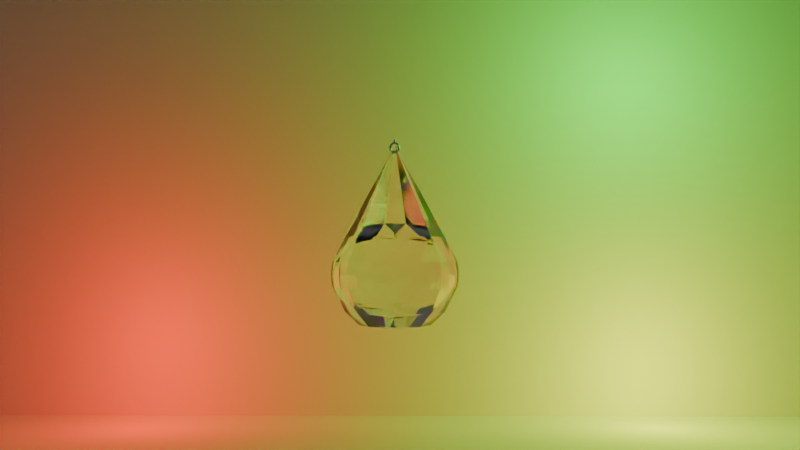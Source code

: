 # Source: lamp_pendant_model.blend  (saved by Blender 4.2.66; exported with 4.5.12 LTS)
import bpy
from mathutils import Matrix  # noqa: F401  (used for matrix-valued properties, if any)

bpy.ops.wm.read_factory_settings(use_empty=True)
scene = bpy.context.scene
scene.name = 'Scene'

# ---- collections
col_collection = bpy.data.collections.new('Collection'); scene.collection.children.link(col_collection)

# ---- materials (node trees are filled in below, after node groups)
mat_material_001 = bpy.data.materials.new('Material.001')
mat_material_002 = bpy.data.materials.new('Material.002')

# ---- material node trees
mat_material_001.use_nodes = True; mat_material_001.node_tree.nodes.clear()
_N = mat_material_001.node_tree.nodes; _L = mat_material_001.node_tree.links
n0 = _N.new('ShaderNodeOutputMaterial'); n0.name = 'Material Output'; n0.location = (597, 274)
n1 = _N.new('ShaderNodeBsdfGlass'); n1.name = 'Glass BSDF'; n1.location = (10, 300)
n1.distribution = 'GGX'
n1.inputs[0].default_value = (1.0, 0.0, 0.0001883, 1.0)
n1.inputs[1].default_value = 0.001
n1.inputs[2].default_value = 1.44
n2 = _N.new('ShaderNodeBsdfGlass'); n2.name = 'Glass BSDF.001'; n2.location = (6, 112)
n2.distribution = 'GGX'
n2.inputs[0].default_value = (0.0, 1.0, 0.0009683, 1.0)
n2.inputs[1].default_value = 0.001
n2.inputs[2].default_value = 1.44
n3 = _N.new('ShaderNodeBsdfGlass'); n3.name = 'Glass BSDF.002'; n3.location = (0, -78)
n3.distribution = 'GGX'
n3.inputs[0].default_value = (0.0, 0.0001547, 1.0, 1.0)
n3.inputs[1].default_value = 0.001
n3.inputs[2].default_value = 1.44
n4 = _N.new('ShaderNodeAddShader'); n4.name = 'Add Shader'; n4.location = (264, 278)
n5 = _N.new('ShaderNodeAddShader'); n5.name = 'Add Shader.001'; n5.location = (422, 135)
_L.new(n1.outputs[0], n4.inputs[0])
_L.new(n2.outputs[0], n4.inputs[1])
_L.new(n4.outputs[0], n5.inputs[0])
_L.new(n3.outputs[0], n5.inputs[1])
_L.new(n5.outputs[0], n0.inputs[0])
n0.is_active_output = True
mat_material_002.use_nodes = True; mat_material_002.node_tree.nodes.clear()
_N = mat_material_002.node_tree.nodes; _L = mat_material_002.node_tree.links
n0 = _N.new('ShaderNodeBsdfPrincipled'); n0.name = 'Principled BSDF'; n0.location = (10, 300)
n0.inputs[1].default_value = 1.0
n0.inputs[2].default_value = 0.1
n1 = _N.new('ShaderNodeOutputMaterial'); n1.name = 'Material Output'; n1.location = (300, 300)
_L.new(n0.outputs[0], n1.inputs[0])
n1.is_active_output = True

# ---- world
world_world = bpy.data.worlds.new('World'); scene.world = world_world
world_world.use_nodes = True; world_world.node_tree.nodes.clear()
_N = world_world.node_tree.nodes; _L = world_world.node_tree.links
n0 = _N.new('ShaderNodeOutputWorld'); n0.name = 'World Output'; n0.location = (300, 300)
n1 = _N.new('ShaderNodeBackground'); n1.name = 'Background'; n1.location = (10, 300)
n1.inputs[0].default_value = (0.05088, 0.05088, 0.05088, 1.0)
_L.new(n1.outputs[0], n0.inputs[0])
n0.is_active_output = True
world_world.color = (0.05088, 0.05088, 0.05088)
world_world.sun_shadow_jitter_overblur = 0.0

# ---- cameras
cam_camera = bpy.data.cameras.new('Camera')
cam_camera.clip_end = 100.0
cam_camera.ortho_scale = 7.314

# ---- lights
light_point = bpy.data.lights.new('Point', 'POINT')
light_point.color = (0.0, 1.0, 0.02046)
light_point.energy = 1333.0
light_point.shadow_soft_size = 3.808
light_point_001 = bpy.data.lights.new('Point.001', 'POINT')
light_point_001.color = (1.0, 0.0001841, 0.0)
light_point_001.energy = 1333.0
light_point_001.shadow_soft_size = 3.808
light_point_002 = bpy.data.lights.new('Point.002', 'POINT')
light_point_002.color = (0.9868, 1.0, 0.0)
light_point_002.energy = 1333.0
light_point_002.shadow_soft_size = 3.808

# ---- meshes
me_cylinder_001 = bpy.data.meshes.new('Cylinder.001')
me_cylinder_001.from_pydata([(0.0, 1.0, -1.0), (5.143e-09, 0.747, 0.9708), (0.7071, 0.7071, -1.0), (0.5282, 0.5282, 0.9708), (1.0, 0.0, -1.0), (0.747, -4.654e-10, 0.9708), (0.7071, -0.7071, -1.0), (0.5282, -0.5282, 0.9708), (0.0, -1.0, -1.0), (5.143e-09, -0.747, 0.9708), (-0.7071, -0.7071, -1.0), (-0.5282, -0.5282, 0.9708), (-1.0, 0.0, -1.0), (-0.747, -4.654e-10, 0.9708), (-0.7071, 0.7071, -1.0), (-0.5282, 0.5282, 0.9708), (-5.381e-10, 1.257, 0.0), (0.8888, 0.8888, 0.0), (1.257, 3.599e-10, 0.0), (0.8888, -0.8888, 0.0), (-5.381e-10, -1.257, 0.0), (-0.8888, -0.8888, 0.0), (-1.257, 3.599e-10, 0.0), (-0.8888, 0.8888, 0.0), (0.0, 1.0, 0.5), (0.7071, 0.7071, 0.5), (1.0, 0.0, 0.5), (0.7071, -0.7071, 0.5), (0.0, -1.0, 0.5), (-0.7071, -0.7071, 0.5), (-1.0, 0.0, 0.5), (-0.7071, 0.7071, 0.5), (0.8888, 0.8888, -0.5), (1.257, 3.599e-10, -0.5), (0.8888, -0.8888, -0.5), (-5.381e-10, -1.257, -0.5), (-0.8888, -0.8888, -0.5), (-1.257, 3.599e-10, -0.5), (-0.8888, 0.8888, -0.5), (-5.381e-10, 1.257, -0.5), (-0.481, 1.161, 0.0), (-1.161, 0.481, 0.0), (-0.09942, -0.003459, 2.152), (-1.161, -0.481, 1.49e-08), (-0.481, -1.161, 0.0), (0.481, -1.161, 0.0), (1.161, -0.481, 0.0), (1.161, 0.481, 1.49e-08), (0.481, 1.161, 0.0), (0.481, 1.161, -0.5), (1.161, 0.481, -0.5), (1.161, -0.481, -0.5), (0.481, -1.161, -0.5), (-0.481, -1.161, -0.5), (-0.005056, -0.003459, 2.15), (-1.161, -0.481, -0.5), (-0.005056, 0.02609, 2.159), (-0.005056, 0.04447, 2.182), (-1.161, 0.481, -0.5), (-0.005056, 0.04461, 2.211), (-0.481, 1.161, -0.5), (-0.005056, 0.02633, 2.235), (-1.18e-08, 0.7171, -1.267), (-0.005056, -0.003459, 2.244), (0.5071, 0.5071, -1.267), (-0.005056, -0.03324, 2.235), (0.7171, 0.0, -1.267), (-0.005056, -0.05153, 2.211), (0.5071, -0.5071, -1.267), (-0.005056, -0.05139, 2.182), (-1.18e-08, -0.7171, -1.267), (-0.005056, -0.03301, 2.159), (-0.5071, -0.5071, -1.267), (-0.7171, 0.0, -1.267), (0.08931, -0.003459, 2.152), (-0.5071, 0.5071, -1.267), (0.085, 0.02609, 2.161), (0.2605, 0.2605, 1.663), (1.137e-09, 0.3684, 1.663), (0.3684, -6.741e-11, 1.663), (0.04382, -0.003459, 2.244), (0.2605, -0.2605, 1.663), (1.137e-09, -0.3684, 1.663), (-0.2605, -0.2605, 1.663), (-0.3684, -6.741e-11, 1.663), (-0.2605, 0.2605, 1.663), (9.313e-10, 1.863e-09, 2.338), (-3.725e-09, 0.0, -1.361), (-6.141e-10, 1.286, -0.25), (-0.2449, 1.231, 0.005703), (-1.044, 0.6976, 0.005703), (-1.231, -0.2449, 0.005703), (-0.6976, -1.044, 0.005703), (0.2449, -1.231, 0.005703), (1.044, -0.6976, 0.005703), (1.231, 0.2449, 0.005703), (0.6976, 1.044, 0.005703), (0.9093, 0.9093, -0.25), (1.286, 3.599e-10, -0.25), (0.9093, -0.9093, -0.25), (-5.381e-10, -1.286, -0.25), (-0.9093, -0.9093, -0.25), (-1.286, 3.599e-10, -0.25), (-0.9093, 0.9093, -0.25), (0.6976, 1.044, -0.5057), (1.231, 0.2449, -0.5057), (1.044, -0.6976, -0.5057), (0.2449, -1.231, -0.5057), (-0.6976, -1.044, -0.5057), (-1.231, -0.2449, -0.5057), (-1.044, 0.6976, -0.5057), (-0.2449, 1.231, -0.5057), (-0.6976, 1.044, 0.005703), (-1.231, 0.2449, 0.005703), (-1.044, -0.6976, 0.005703), (-0.2449, -1.231, 0.005703), (0.6976, -1.044, 0.005703), (1.231, -0.2449, 0.005703), (1.044, 0.6976, 0.005703), (0.2449, 1.231, 0.005703), (0.2449, 1.231, -0.5057), (1.044, 0.6976, -0.5057), (1.231, -0.2449, -0.5057), (0.6976, -1.044, -0.5057), (-0.2449, -1.231, -0.5057), (-1.044, -0.6976, -0.5057), (-1.231, 0.2449, -0.5057), (-0.6976, 1.044, -0.5057), (0.4931, 1.191, -0.25), (1.191, 0.4931, -0.25), (1.191, -0.4931, -0.25), (0.4931, -1.191, -0.25), (-0.4931, -1.191, -0.25), (-1.191, -0.4931, -0.25), (-1.191, 0.4931, -0.25), (-0.4931, 1.191, -0.25), (-0.7151, 1.07, -0.25), (-1.263, 0.2513, -0.25), (-1.07, -0.7151, -0.25), (-0.2513, -1.263, -0.25), (0.7151, -1.07, -0.25), (1.263, -0.2513, -0.25), (1.07, 0.7151, -0.25), (0.2513, 1.263, -0.25), (0.7151, 1.07, -0.25), (1.263, 0.2513, -0.25), (1.07, -0.7151, -0.25), (0.2513, -1.263, -0.25), (-0.7151, -1.07, -0.25), (-1.263, -0.2513, -0.25), (-1.07, 0.7151, -0.25), (-0.2513, 1.263, -0.25), (-5.918e-10, 1.281, -0.1239), (0.9059, 0.9059, -0.1239), (1.281, 1.566e-10, -0.1239), (0.9059, -0.9059, -0.1239), (-1.984e-10, -1.281, -0.1239), (-0.9059, -0.9059, -0.1239), (-1.281, 5.632e-10, -0.1239), (-0.9059, 0.9059, -0.1239), (0.491, 1.185, -0.1237), (1.185, 0.491, -0.1237), (1.185, -0.491, -0.1237), (0.491, -1.185, -0.1237), (-0.491, -1.185, -0.1237), (-1.185, -0.491, -0.1237), (-1.185, 0.491, -0.1237), (-0.491, 1.185, -0.1237), (-0.7118, 1.065, -0.1209), (-1.257, 0.25, -0.1209), (-1.065, -0.7118, -0.1209), (-0.25, -1.257, -0.1209), (0.7118, -1.065, -0.1209), (1.257, -0.25, -0.1209), (1.065, 0.7118, -0.1209), (0.25, 1.257, -0.1209), (0.7118, 1.065, -0.1209), (1.257, 0.25, -0.1209), (1.065, -0.7118, -0.1209), (0.25, -1.257, -0.1209), (-0.7118, -1.065, -0.1209), (-1.257, -0.25, -0.1209), (-1.065, 0.7118, -0.1209), (-0.25, 1.257, -0.1209), (0.9051, 0.9051, -0.376), (1.28, -1.137e-10, -0.376), (0.9051, -0.9051, -0.376), (-8.777e-10, -1.28, -0.376), (-0.9051, -0.9051, -0.376), (-1.28, 8.335e-10, -0.376), (-0.9051, 0.9051, -0.376), (0.4905, 1.184, -0.3761), (1.184, 0.4905, -0.3761), (1.184, -0.4905, -0.3761), (0.4905, -1.184, -0.3761), (-0.4905, -1.184, -0.3761), (-1.184, -0.4905, -0.3761), (-1.184, 0.4905, -0.3761), (-0.4905, 1.184, -0.3761), (-5.706e-10, 1.28, -0.376), (-0.7111, 1.064, -0.3789), (-1.255, 0.2498, -0.3789), (-1.064, -0.7111, -0.3789), (-0.2498, -1.255, -0.3789), (0.7111, -1.064, -0.3789), (1.255, -0.2498, -0.3789), (1.064, 0.7111, -0.3789), (0.2498, 1.255, -0.3789), (0.7111, 1.064, -0.3789), (1.255, 0.2498, -0.3789), (1.064, -0.7111, -0.3789), (0.2498, -1.255, -0.3789), (-0.7111, -1.064, -0.3789), (-1.255, -0.2498, -0.3789), (-1.064, 0.7111, -0.3789), (-0.2498, 1.255, -0.3789), (0.03755, -0.02681, 2.249), (0.03331, -0.01712, 2.264), (0.03578, 1.675e-09, 2.272), (0.03516, -0.001345, 2.273), (0.0336, -0.015, 2.265), (-0.03621, -0.02681, 2.251), (-0.03406, 1.684e-09, 2.276), (-0.03313, -0.005275, 2.273), (-0.03347, -0.001345, 2.276), (-0.03178, -0.01712, 2.267), (0.03414, 0.01443, 2.264), (0.0384, 0.02412, 2.249), (-0.03362, 0.005079, 2.273), (-0.03699, 0.02412, 2.252), (-0.03256, 0.01443, 2.267), (0.09983, -0.003459, 2.153), (0.1007, 1.335e-09, 2.154), (0.08564, -0.02862, 2.159), (0.08313, -0.03301, 2.161), (0.05149, -0.05149, 2.205), (0.04578, -0.04578, 2.219), (0.04223, -0.03324, 2.235), (0.06305, -0.05139, 2.184), (0.04383, -0.02676, 2.237), (0.05144, 1.593e-09, 2.244), (0.04948, -0.003459, 2.245), (0.04598, -0.01809, 2.24), (-0.1001, -0.003459, 2.152), (-0.1009, 1.334e-09, 2.153), (-0.09918, -0.005113, 2.152), (-0.08323, -0.03301, 2.161), (-0.04591, -0.04591, 2.219), (-0.0515, -0.0515, 2.205), (-0.04233, -0.03324, 2.235), (-0.06314, -0.05139, 2.183), (-0.04393, -0.02675, 2.237), (-0.05167, 1.592e-09, 2.243), (-0.04969, -0.003459, 2.244), (0.0417, -0.05153, 2.212), (0.08595, 0.02609, 2.161), (0.08376, 0.02812, 2.163), (0.05024, 0.04461, 2.212), (0.06589, 0.04447, 2.184), (0.04563, 0.02406, 2.236), (0.04507, 0.02633, 2.235), (0.04703, 0.01837, 2.238), (-0.08606, 0.02609, 2.161), (-0.09821, 0.004856, 2.154), (-0.06598, 0.04447, 2.183), (-0.04573, 0.02405, 2.236), (-0.04516, 0.02633, 2.235), (-0.05034, 0.04461, 2.212), (-0.04193, -0.05153, 2.212)], [], [(24, 1, 3, 25), (25, 3, 5, 26), (26, 5, 7, 27), (27, 7, 9, 28), (28, 9, 11, 29), (29, 11, 13, 30), (11, 9, 82, 83), (30, 13, 15, 31), (31, 15, 1, 24), (4, 6, 68, 66), (183, 89, 16, 152), (182, 90, 23, 159), (181, 91, 22, 158), (180, 92, 21, 157), (179, 93, 20, 156), (178, 94, 19, 155), (177, 95, 18, 154), (176, 96, 17, 153), (24, 16, 89, 40), (31, 23, 90, 41), (30, 22, 91, 43), (29, 21, 92, 44), (28, 20, 93, 45), (27, 19, 94, 46), (26, 18, 95, 47), (25, 17, 96, 48), (49, 104, 32, 2), (50, 105, 33, 4), (51, 106, 34, 6), (52, 107, 35, 8), (53, 108, 36, 10), (55, 109, 37, 12), (58, 110, 38, 14), (60, 111, 39, 0), (175, 119, 48, 160), (174, 118, 47, 161), (173, 117, 46, 162), (172, 116, 45, 163), (171, 115, 44, 164), (170, 114, 43, 165), (169, 113, 41, 166), (168, 112, 40, 167), (40, 112, 23, 31), (31, 24, 40), (41, 113, 22, 30), (30, 31, 41), (43, 114, 21, 29), (29, 30, 43), (44, 115, 20, 28), (28, 29, 44), (45, 116, 19, 27), (27, 28, 45), (46, 117, 18, 26), (26, 27, 46), (47, 118, 17, 25), (25, 26, 47), (48, 119, 16, 24), (24, 25, 48), (2, 0, 49), (0, 39, 120, 49), (4, 2, 50), (2, 32, 121, 50), (6, 4, 51), (4, 33, 122, 51), (8, 6, 52), (6, 34, 123, 52), (10, 8, 53), (8, 35, 124, 53), (12, 10, 55), (10, 36, 125, 55), (14, 12, 58), (12, 37, 126, 58), (0, 14, 60), (14, 38, 127, 60), (75, 62, 87), (10, 12, 73, 72), (6, 8, 70, 68), (12, 14, 75, 73), (2, 4, 66, 64), (8, 10, 72, 70), (14, 0, 62, 75), (0, 2, 64, 62), (235, 81, 79, 232, 231, 233, 234, 238), (239, 216, 217, 220, 219, 218, 86, 236, 237), (220, 217, 216, 239, 242, 241, 240, 218, 219), (1, 15, 85, 78), (3, 1, 78, 77), (7, 5, 79, 81), (13, 11, 83, 84), (9, 7, 81, 82), (15, 13, 84, 85), (5, 3, 77, 79), (86, 77, 78), (86, 78, 85), (243, 244, 84, 83, 248, 250, 246, 245), (221, 251, 249, 247, 86, 222, 224, 223, 225), (223, 224, 222, 252, 253, 251, 221, 225), (86, 82, 81, 235, 254, 236), (232, 79, 77, 86, 218, 226, 227, 259, 260, 257, 258, 256, 255), (259, 227, 226, 218, 240, 261), (266, 265, 229, 230, 228, 222, 86, 85, 84, 244, 263, 262, 264, 267), (252, 222, 228, 230, 229, 265), (248, 83, 82, 86, 247, 268), (72, 73, 87), (68, 70, 87), (64, 66, 87), (73, 75, 87), (70, 72, 87), (66, 68, 87), (62, 64, 87), (200, 136, 135, 198), (190, 103, 136, 200), (159, 23, 112, 168), (201, 137, 134, 197), (189, 102, 137, 201), (158, 22, 113, 169), (202, 138, 133, 196), (188, 101, 138, 202), (157, 21, 114, 170), (203, 139, 132, 195), (187, 100, 139, 203), (156, 20, 115, 171), (204, 140, 131, 194), (186, 99, 140, 204), (155, 19, 116, 172), (205, 141, 130, 193), (185, 98, 141, 205), (154, 18, 117, 173), (206, 142, 129, 192), (184, 97, 142, 206), (153, 17, 118, 174), (207, 143, 128, 191), (199, 88, 143, 207), (152, 16, 119, 175), (208, 144, 97, 184), (191, 128, 144, 208), (160, 48, 96, 176), (209, 145, 98, 185), (192, 129, 145, 209), (161, 47, 95, 177), (210, 146, 99, 186), (193, 130, 146, 210), (162, 46, 94, 178), (211, 147, 100, 187), (194, 131, 147, 211), (163, 45, 93, 179), (212, 148, 101, 188), (195, 132, 148, 212), (164, 44, 92, 180), (213, 149, 102, 189), (196, 133, 149, 213), (165, 43, 91, 181), (214, 150, 103, 190), (197, 134, 150, 214), (166, 41, 90, 182), (215, 151, 88, 199), (198, 135, 151, 215), (167, 40, 89, 183), (135, 167, 183, 151), (134, 166, 182, 150), (133, 165, 181, 149), (132, 164, 180, 148), (131, 163, 179, 147), (130, 162, 178, 146), (129, 161, 177, 145), (128, 160, 176, 144), (88, 152, 175, 143), (97, 153, 174, 142), (98, 154, 173, 141), (99, 155, 172, 140), (100, 156, 171, 139), (101, 157, 170, 138), (102, 158, 169, 137), (103, 159, 168, 136), (136, 168, 167, 135), (137, 169, 166, 134), (138, 170, 165, 133), (139, 171, 164, 132), (140, 172, 163, 131), (141, 173, 162, 130), (142, 174, 161, 129), (143, 175, 160, 128), (144, 176, 153, 97), (145, 177, 154, 98), (146, 178, 155, 99), (147, 179, 156, 100), (148, 180, 157, 101), (149, 181, 158, 102), (150, 182, 159, 103), (151, 183, 152, 88), (60, 198, 215, 111), (111, 215, 199, 39), (58, 197, 214, 110), (110, 214, 190, 38), (55, 196, 213, 109), (109, 213, 189, 37), (53, 195, 212, 108), (108, 212, 188, 36), (52, 194, 211, 107), (107, 211, 187, 35), (51, 193, 210, 106), (106, 210, 186, 34), (50, 192, 209, 105), (105, 209, 185, 33), (49, 191, 208, 104), (104, 208, 184, 32), (39, 199, 207, 120), (120, 207, 191, 49), (32, 184, 206, 121), (121, 206, 192, 50), (33, 185, 205, 122), (122, 205, 193, 51), (34, 186, 204, 123), (123, 204, 194, 52), (35, 187, 203, 124), (124, 203, 195, 53), (36, 188, 202, 125), (125, 202, 196, 55), (37, 189, 201, 126), (126, 201, 197, 58), (38, 190, 200, 127), (127, 200, 198, 60), (244, 243, 42, 263), (245, 42, 243), (263, 42, 54, 56, 262), (262, 56, 57, 264), (264, 57, 59, 267), (59, 61, 266, 267), (266, 61, 63, 253, 252, 265), (253, 63, 65, 249, 251), (268, 247, 249, 65, 67), (268, 67, 69, 250, 248), (250, 69, 71, 246), (54, 42, 245, 246, 71), (56, 54, 74, 76), (57, 56, 76, 256, 258), (59, 57, 258, 257), (260, 61, 59, 257), (61, 260, 259, 261, 80, 63), (65, 63, 80, 242, 239, 237), (67, 65, 237, 236, 254), (235, 238, 69, 67, 254), (234, 71, 69, 238), (233, 74, 54, 71, 234), (255, 76, 74, 231, 232), (76, 255, 256), (241, 80, 261, 240), (80, 241, 242), (231, 74, 233)])
_uv = me_cylinder_001.uv_layers.new(name='UVMap')
_uv.uv.foreach_set('vector', [1.0, 0.875, 1.0, 1.0, 0.875, 1.0, 0.875, 0.875, 0.875, 0.875, 0.875, 1.0, 0.75, 1.0, 0.75, 0.875, 0.75, 0.875, 0.75, 1.0, 0.625, 1.0, 0.625, 0.875, 0.625, 0.875, 0.625, 1.0, 0.5, 1.0, 0.5, 0.875, 0.5, 0.875, 0.5, 1.0, 0.375, 1.0, 0.375, 0.875, 0.375, 0.875, 0.375, 1.0, 0.25, 1.0, 0.25, 0.875, 0.375, 1.0, 0.5, 1.0, 0.5, 1.0, 0.375, 1.0, 0.25, 0.875, 0.25, 1.0, 0.125, 1.0, 0.125, 0.875, 0.125, 0.875, 0.125, 1.0, 0.0, 1.0, 0.0, 0.875, 0.75, 0.5, 0.625, 0.5, 0.625, 0.5, 0.75, 0.5, 0.03125, 0.7188, 0.03125, 0.75, 0.0, 0.75, 0.0, 0.7188, 0.1562, 0.7188, 0.1562, 0.75, 0.125, 0.75, 0.125, 0.7188, 0.2812, 0.7188, 0.2812, 0.75, 0.25, 0.75, 0.25, 0.7188, 0.4062, 0.7188, 0.4062, 0.75, 0.375, 0.75, 0.375, 0.7188, 0.5312, 0.7188, 0.5312, 0.75, 0.5, 0.75, 0.5, 0.7188, 0.6562, 0.7188, 0.6562, 0.75, 0.625, 0.75, 0.625, 0.7188, 0.7812, 0.7188, 0.7812, 0.75, 0.75, 0.75, 0.75, 0.7188, 0.9062, 0.7188, 0.9062, 0.75, 0.875, 0.75, 0.875, 0.7188, 0.0, 0.875, 0.0, 0.75, 0.03125, 0.75, 0.0625, 0.75, 0.125, 0.875, 0.125, 0.75, 0.1562, 0.75, 0.1875, 0.75, 0.25, 0.875, 0.25, 0.75, 0.2812, 0.75, 0.3125, 0.75, 0.375, 0.875, 0.375, 0.75, 0.4062, 0.75, 0.4375, 0.75, 0.5, 0.875, 0.5, 0.75, 0.5312, 0.75, 0.5625, 0.75, 0.625, 0.875, 0.625, 0.75, 0.6562, 0.75, 0.6875, 0.75, 0.75, 0.875, 0.75, 0.75, 0.7812, 0.75, 0.8125, 0.75, 0.875, 0.875, 0.875, 0.75, 0.9062, 0.75, 0.9375, 0.75, 0.9375, 0.625, 0.9062, 0.625, 0.875, 0.625, 0.875, 0.5, 0.8125, 0.625, 0.7812, 0.625, 0.75, 0.625, 0.75, 0.5, 0.6875, 0.625, 0.6562, 0.625, 0.625, 0.625, 0.625, 0.5, 0.5625, 0.625, 0.5312, 0.625, 0.5, 0.625, 0.5, 0.5, 0.4375, 0.625, 0.4062, 0.625, 0.375, 0.625, 0.375, 0.5, 0.3125, 0.625, 0.2812, 0.625, 0.25, 0.625, 0.25, 0.5, 0.1875, 0.625, 0.1562, 0.625, 0.125, 0.625, 0.125, 0.5, 0.0625, 0.625, 0.03125, 0.625, 0.0, 0.625, 0.0, 0.5, 0.9688, 0.7188, 0.9688, 0.75, 0.9375, 0.75, 0.9375, 0.7188, 0.8438, 0.7188, 0.8438, 0.75, 0.8125, 0.75, 0.8125, 0.7188, 0.7188, 0.7188, 0.7188, 0.75, 0.6875, 0.75, 0.6875, 0.7188, 0.5938, 0.7188, 0.5938, 0.75, 0.5625, 0.75, 0.5625, 0.7188, 0.4688, 0.7188, 0.4688, 0.75, 0.4375, 0.75, 0.4375, 0.7188, 0.3438, 0.7188, 0.3438, 0.75, 0.3125, 0.75, 0.3125, 0.7188, 0.2188, 0.7188, 0.2188, 0.75, 0.1875, 0.75, 0.1875, 0.7188, 0.09375, 0.7188, 0.09375, 0.75, 0.0625, 0.75, 0.0625, 0.7188, 0.0625, 0.75, 0.09375, 0.75, 0.125, 0.75, 0.125, 0.875, 0.125, 0.875, 0.0, 0.875, 0.0625, 0.75, 0.1875, 0.75, 0.2188, 0.75, 0.25, 0.75, 0.25, 0.875, 0.25, 0.875, 0.125, 0.875, 0.1875, 0.75, 0.3125, 0.75, 0.3438, 0.75, 0.375, 0.75, 0.375, 0.875, 0.375, 0.875, 0.25, 0.875, 0.3125, 0.75, 0.4375, 0.75, 0.4688, 0.75, 0.5, 0.75, 0.5, 0.875, 0.5, 0.875, 0.375, 0.875, 0.4375, 0.75, 0.5625, 0.75, 0.5938, 0.75, 0.625, 0.75, 0.625, 0.875, 0.625, 0.875, 0.5, 0.875, 0.5625, 0.75, 0.6875, 0.75, 0.7188, 0.75, 0.75, 0.75, 0.75, 0.875, 0.75, 0.875, 0.625, 0.875, 0.6875, 0.75, 0.8125, 0.75, 0.8438, 0.75, 0.875, 0.75, 0.875, 0.875, 0.875, 0.875, 0.75, 0.875, 0.8125, 0.75, 0.9375, 0.75, 0.9688, 0.75, 1.0, 0.75, 1.0, 0.875, 1.0, 0.875, 0.875, 0.875, 0.9375, 0.75, 0.875, 0.5, 1.0, 0.5, 0.9375, 0.625, 1.0, 0.5, 1.0, 0.625, 0.9688, 0.625, 0.9375, 0.625, 0.75, 0.5, 0.875, 0.5, 0.8125, 0.625, 0.875, 0.5, 0.875, 0.625, 0.8438, 0.625, 0.8125, 0.625, 0.625, 0.5, 0.75, 0.5, 0.6875, 0.625, 0.75, 0.5, 0.75, 0.625, 0.7188, 0.625, 0.6875, 0.625, 0.5, 0.5, 0.625, 0.5, 0.5625, 0.625, 0.625, 0.5, 0.625, 0.625, 0.5938, 0.625, 0.5625, 0.625, 0.375, 0.5, 0.5, 0.5, 0.4375, 0.625, 0.5, 0.5, 0.5, 0.625, 0.4688, 0.625, 0.4375, 0.625, 0.25, 0.5, 0.375, 0.5, 0.3125, 0.625, 0.375, 0.5, 0.375, 0.625, 0.3438, 0.625, 0.3125, 0.625, 0.125, 0.5, 0.25, 0.5, 0.1875, 0.625, 0.25, 0.5, 0.25, 0.625, 0.2188, 0.625, 0.1875, 0.625, 0.0, 0.5, 0.125, 0.5, 0.0625, 0.625, 0.125, 0.5, 0.125, 0.625, 0.09375, 0.625, 0.0625, 0.625, 0.125, 0.5, 0.0, 0.5, 0.125, 0.5, 0.375, 0.5, 0.25, 0.5, 0.25, 0.5, 0.375, 0.5, 0.625, 0.5, 0.5, 0.5, 0.5, 0.5, 0.625, 0.5, 0.25, 0.5, 0.125, 0.5, 0.125, 0.5, 0.25, 0.5, 0.875, 0.5, 0.75, 0.5, 0.75, 0.5, 0.875, 0.5, 0.5, 0.5, 0.375, 0.5, 0.375, 0.5, 0.5, 0.5, 0.125, 0.5, 0.0, 0.5, 0.0, 0.5, 0.125, 0.5, 1.0, 0.5, 0.875, 0.5, 0.875, 0.5, 1.0, 0.5, 0.625, 1.0, 0.625, 1.0, 0.75, 1.0, 0.6592, 1.0, 0.6577, 1.0, 0.6443, 1.0, 0.642, 1.0, 0.629, 1.0, 0.6308, 1.0, 0.6286, 1.0, 0.6305, 1.0, 0.6313, 1.0, 0.6365, 1.0, 0.6371, 1.0, 0.625, 1.0, 0.625, 1.0, 0.628, 1.0, 0.6313, 1.0, 0.6305, 1.0, 0.6286, 1.0, 0.6308, 1.0, 0.6345, 1.0, 0.6406, 1.0, 0.6425, 1.0, 0.6371, 1.0, 0.6365, 1.0, 0.0, 1.0, 0.125, 1.0, 0.125, 1.0, 0.0, 1.0, 0.875, 1.0, 1.0, 1.0, 1.0, 1.0, 0.875, 1.0, 0.625, 1.0, 0.75, 1.0, 0.75, 1.0, 0.625, 1.0, 0.25, 1.0, 0.375, 1.0, 0.375, 1.0, 0.25, 1.0, 0.5, 1.0, 0.625, 1.0, 0.625, 1.0, 0.5, 1.0, 0.125, 1.0, 0.25, 1.0, 0.25, 1.0, 0.125, 1.0, 0.75, 1.0, 0.875, 1.0, 0.875, 1.0, 0.75, 1.0, 0.875, 1.0, 0.875, 1.0, 1.0, 1.0, 0.0, 1.0, 0.0, 1.0, 0.125, 1.0, 0.2517, 1.0, 0.25, 1.0, 0.25, 1.0, 0.375, 1.0, 0.2747, 1.0, 0.2747, 1.0, 0.2658, 1.0, 0.2525, 1.0, 0.2629, 1.0, 0.2628, 1.0, 0.266, 1.0, 0.272, 1.0, 0.25, 1.0, 0.25, 1.0, 0.2506, 1.0, 0.2525, 1.0, 0.2582, 1.0, 0.2525, 1.0, 0.2506, 1.0, 0.25, 1.0, 0.25, 1.0, 0.2517, 1.0, 0.2628, 1.0, 0.2629, 1.0, 0.2582, 1.0, 0.5, 1.0, 0.5, 1.0, 0.625, 1.0, 0.5247, 1.0, 0.52, 1.0, 0.522, 1.0, 0.75, 1.0, 0.75, 1.0, 0.875, 1.0, 0.75, 1.0, 0.75, 1.0, 0.7569, 1.0, 0.7616, 1.0, 0.7615, 1.0, 0.7626, 1.0, 0.7714, 1.0, 0.7713, 1.0, 0.7635, 1.0, 0.7625, 1.0, 0.7615, 1.0, 0.7616, 1.0, 0.7569, 1.0, 0.75, 1.0, 0.75, 1.0, 0.7588, 1.0, 0.1314, 1.0, 0.1324, 1.0, 0.1294, 1.0, 0.1311, 1.0, 0.1347, 1.0, 0.1366, 1.0, 0.125, 1.0, 0.125, 1.0, 0.25, 1.0, 0.1593, 1.0, 0.1567, 1.0, 0.1453, 1.0, 0.1323, 1.0, 0.1269, 1.0, 0.1425, 1.0, 0.1366, 1.0, 0.1347, 1.0, 0.1311, 1.0, 0.1294, 1.0, 0.1324, 1.0, 0.375, 1.0, 0.375, 1.0, 0.5, 1.0, 0.375, 1.0, 0.375, 1.0, 0.3783, 1.0, 0.375, 0.5, 0.25, 0.5, 0.375, 0.5, 0.625, 0.5, 0.5, 0.5, 0.625, 0.5, 0.875, 0.5, 0.75, 0.5, 0.875, 0.5, 0.25, 0.5, 0.125, 0.5, 0.25, 0.5, 0.5, 0.5, 0.375, 0.5, 0.5, 0.5, 0.75, 0.5, 0.625, 0.5, 0.75, 0.5, 1.0, 0.5, 0.875, 0.5, 1.0, 0.5, 0.09375, 0.6562, 0.09375, 0.6875, 0.0625, 0.6875, 0.0625, 0.6562, 0.125, 0.6562, 0.125, 0.6875, 0.09375, 0.6875, 0.09375, 0.6562, 0.125, 0.7188, 0.125, 0.75, 0.09375, 0.75, 0.09375, 0.7188, 0.2188, 0.6562, 0.2188, 0.6875, 0.1875, 0.6875, 0.1875, 0.6562, 0.25, 0.6562, 0.25, 0.6875, 0.2188, 0.6875, 0.2188, 0.6562, 0.25, 0.7188, 0.25, 0.75, 0.2188, 0.75, 0.2188, 0.7188, 0.3438, 0.6562, 0.3438, 0.6875, 0.3125, 0.6875, 0.3125, 0.6562, 0.375, 0.6562, 0.375, 0.6875, 0.3438, 0.6875, 0.3438, 0.6562, 0.375, 0.7188, 0.375, 0.75, 0.3438, 0.75, 0.3438, 0.7188, 0.4688, 0.6562, 0.4688, 0.6875, 0.4375, 0.6875, 0.4375, 0.6562, 0.5, 0.6562, 0.5, 0.6875, 0.4688, 0.6875, 0.4688, 0.6562, 0.5, 0.7188, 0.5, 0.75, 0.4688, 0.75, 0.4688, 0.7188, 0.5938, 0.6562, 0.5938, 0.6875, 0.5625, 0.6875, 0.5625, 0.6562, 0.625, 0.6562, 0.625, 0.6875, 0.5938, 0.6875, 0.5938, 0.6562, 0.625, 0.7188, 0.625, 0.75, 0.5938, 0.75, 0.5938, 0.7188, 0.7188, 0.6562, 0.7188, 0.6875, 0.6875, 0.6875, 0.6875, 0.6562, 0.75, 0.6562, 0.75, 0.6875, 0.7188, 0.6875, 0.7188, 0.6562, 0.75, 0.7188, 0.75, 0.75, 0.7188, 0.75, 0.7188, 0.7188, 0.8438, 0.6562, 0.8438, 0.6875, 0.8125, 0.6875, 0.8125, 0.6562, 0.875, 0.6562, 0.875, 0.6875, 0.8438, 0.6875, 0.8438, 0.6562, 0.875, 0.7188, 0.875, 0.75, 0.8438, 0.75, 0.8438, 0.7188, 0.9688, 0.6562, 0.9688, 0.6875, 0.9375, 0.6875, 0.9375, 0.6562, 1.0, 0.6562, 1.0, 0.6875, 0.9688, 0.6875, 0.9688, 0.6562, 1.0, 0.7188, 1.0, 0.75, 0.9688, 0.75, 0.9688, 0.7188, 0.9062, 0.6562, 0.9062, 0.6875, 0.875, 0.6875, 0.875, 0.6562, 0.9375, 0.6562, 0.9375, 0.6875, 0.9062, 0.6875, 0.9062, 0.6562, 0.9375, 0.7188, 0.9375, 0.75, 0.9062, 0.75, 0.9062, 0.7188, 0.7812, 0.6562, 0.7812, 0.6875, 0.75, 0.6875, 0.75, 0.6562, 0.8125, 0.6562, 0.8125, 0.6875, 0.7812, 0.6875, 0.7812, 0.6562, 0.8125, 0.7188, 0.8125, 0.75, 0.7812, 0.75, 0.7812, 0.7188, 0.6562, 0.6562, 0.6562, 0.6875, 0.625, 0.6875, 0.625, 0.6562, 0.6875, 0.6562, 0.6875, 0.6875, 0.6562, 0.6875, 0.6562, 0.6562, 0.6875, 0.7188, 0.6875, 0.75, 0.6562, 0.75, 0.6562, 0.7188, 0.5312, 0.6562, 0.5312, 0.6875, 0.5, 0.6875, 0.5, 0.6562, 0.5625, 0.6562, 0.5625, 0.6875, 0.5312, 0.6875, 0.5312, 0.6562, 0.5625, 0.7188, 0.5625, 0.75, 0.5312, 0.75, 0.5312, 0.7188, 0.4062, 0.6562, 0.4062, 0.6875, 0.375, 0.6875, 0.375, 0.6562, 0.4375, 0.6562, 0.4375, 0.6875, 0.4062, 0.6875, 0.4062, 0.6562, 0.4375, 0.7188, 0.4375, 0.75, 0.4062, 0.75, 0.4062, 0.7188, 0.2812, 0.6562, 0.2812, 0.6875, 0.25, 0.6875, 0.25, 0.6562, 0.3125, 0.6562, 0.3125, 0.6875, 0.2812, 0.6875, 0.2812, 0.6562, 0.3125, 0.7188, 0.3125, 0.75, 0.2812, 0.75, 0.2812, 0.7188, 0.1562, 0.6562, 0.1562, 0.6875, 0.125, 0.6875, 0.125, 0.6562, 0.1875, 0.6562, 0.1875, 0.6875, 0.1562, 0.6875, 0.1562, 0.6562, 0.1875, 0.7188, 0.1875, 0.75, 0.1562, 0.75, 0.1562, 0.7188, 0.03125, 0.6562, 0.03125, 0.6875, 0.0, 0.6875, 0.0, 0.6562, 0.0625, 0.6562, 0.0625, 0.6875, 0.03125, 0.6875, 0.03125, 0.6562, 0.0625, 0.7188, 0.0625, 0.75, 0.03125, 0.75, 0.03125, 0.7188, 0.0625, 0.6875, 0.0625, 0.7188, 0.03125, 0.7188, 0.03125, 0.6875, 0.1875, 0.6875, 0.1875, 0.7188, 0.1562, 0.7188, 0.1562, 0.6875, 0.3125, 0.6875, 0.3125, 0.7188, 0.2812, 0.7188, 0.2812, 0.6875, 0.4375, 0.6875, 0.4375, 0.7188, 0.4062, 0.7188, 0.4062, 0.6875, 0.5625, 0.6875, 0.5625, 0.7188, 0.5312, 0.7188, 0.5312, 0.6875, 0.6875, 0.6875, 0.6875, 0.7188, 0.6562, 0.7188, 0.6562, 0.6875, 0.8125, 0.6875, 0.8125, 0.7188, 0.7812, 0.7188, 0.7812, 0.6875, 0.9375, 0.6875, 0.9375, 0.7188, 0.9062, 0.7188, 0.9062, 0.6875, 1.0, 0.6875, 1.0, 0.7188, 0.9688, 0.7188, 0.9688, 0.6875, 0.875, 0.6875, 0.875, 0.7188, 0.8438, 0.7188, 0.8438, 0.6875, 0.75, 0.6875, 0.75, 0.7188, 0.7188, 0.7188, 0.7188, 0.6875, 0.625, 0.6875, 0.625, 0.7188, 0.5938, 0.7188, 0.5938, 0.6875, 0.5, 0.6875, 0.5, 0.7188, 0.4688, 0.7188, 0.4688, 0.6875, 0.375, 0.6875, 0.375, 0.7188, 0.3438, 0.7188, 0.3438, 0.6875, 0.25, 0.6875, 0.25, 0.7188, 0.2188, 0.7188, 0.2188, 0.6875, 0.125, 0.6875, 0.125, 0.7188, 0.09375, 0.7188, 0.09375, 0.6875, 0.09375, 0.6875, 0.09375, 0.7188, 0.0625, 0.7188, 0.0625, 0.6875, 0.2188, 0.6875, 0.2188, 0.7188, 0.1875, 0.7188, 0.1875, 0.6875, 0.3438, 0.6875, 0.3438, 0.7188, 0.3125, 0.7188, 0.3125, 0.6875, 0.4688, 0.6875, 0.4688, 0.7188, 0.4375, 0.7188, 0.4375, 0.6875, 0.5938, 0.6875, 0.5938, 0.7188, 0.5625, 0.7188, 0.5625, 0.6875, 0.7188, 0.6875, 0.7188, 0.7188, 0.6875, 0.7188, 0.6875, 0.6875, 0.8438, 0.6875, 0.8438, 0.7188, 0.8125, 0.7188, 0.8125, 0.6875, 0.9688, 0.6875, 0.9688, 0.7188, 0.9375, 0.7188, 0.9375, 0.6875, 0.9062, 0.6875, 0.9062, 0.7188, 0.875, 0.7188, 0.875, 0.6875, 0.7812, 0.6875, 0.7812, 0.7188, 0.75, 0.7188, 0.75, 0.6875, 0.6562, 0.6875, 0.6562, 0.7188, 0.625, 0.7188, 0.625, 0.6875, 0.5312, 0.6875, 0.5312, 0.7188, 0.5, 0.7188, 0.5, 0.6875, 0.4062, 0.6875, 0.4062, 0.7188, 0.375, 0.7188, 0.375, 0.6875, 0.2812, 0.6875, 0.2812, 0.7188, 0.25, 0.7188, 0.25, 0.6875, 0.1562, 0.6875, 0.1562, 0.7188, 0.125, 0.7188, 0.125, 0.6875, 0.03125, 0.6875, 0.03125, 0.7188, 0.0, 0.7188, 0.0, 0.6875, 0.0625, 0.625, 0.0625, 0.6562, 0.03125, 0.6562, 0.03125, 0.625, 0.03125, 0.625, 0.03125, 0.6562, 0.0, 0.6562, 0.0, 0.625, 0.1875, 0.625, 0.1875, 0.6562, 0.1562, 0.6562, 0.1562, 0.625, 0.1562, 0.625, 0.1562, 0.6562, 0.125, 0.6562, 0.125, 0.625, 0.3125, 0.625, 0.3125, 0.6562, 0.2812, 0.6562, 0.2812, 0.625, 0.2812, 0.625, 0.2812, 0.6562, 0.25, 0.6562, 0.25, 0.625, 0.4375, 0.625, 0.4375, 0.6562, 0.4062, 0.6562, 0.4062, 0.625, 0.4062, 0.625, 0.4062, 0.6562, 0.375, 0.6562, 0.375, 0.625, 0.5625, 0.625, 0.5625, 0.6562, 0.5312, 0.6562, 0.5312, 0.625, 0.5312, 0.625, 0.5312, 0.6562, 0.5, 0.6562, 0.5, 0.625, 0.6875, 0.625, 0.6875, 0.6562, 0.6562, 0.6562, 0.6562, 0.625, 0.6562, 0.625, 0.6562, 0.6562, 0.625, 0.6562, 0.625, 0.625, 0.8125, 0.625, 0.8125, 0.6562, 0.7812, 0.6562, 0.7812, 0.625, 0.7812, 0.625, 0.7812, 0.6562, 0.75, 0.6562, 0.75, 0.625, 0.9375, 0.625, 0.9375, 0.6562, 0.9062, 0.6562, 0.9062, 0.625, 0.9062, 0.625, 0.9062, 0.6562, 0.875, 0.6562, 0.875, 0.625, 1.0, 0.625, 1.0, 0.6562, 0.9688, 0.6562, 0.9688, 0.625, 0.9688, 0.625, 0.9688, 0.6562, 0.9375, 0.6562, 0.9375, 0.625, 0.875, 0.625, 0.875, 0.6562, 0.8438, 0.6562, 0.8438, 0.625, 0.8438, 0.625, 0.8438, 0.6562, 0.8125, 0.6562, 0.8125, 0.625, 0.75, 0.625, 0.75, 0.6562, 0.7188, 0.6562, 0.7188, 0.625, 0.7188, 0.625, 0.7188, 0.6562, 0.6875, 0.6562, 0.6875, 0.625, 0.625, 0.625, 0.625, 0.6562, 0.5938, 0.6562, 0.5938, 0.625, 0.5938, 0.625, 0.5938, 0.6562, 0.5625, 0.6562, 0.5625, 0.625, 0.5, 0.625, 0.5, 0.6562, 0.4688, 0.6562, 0.4688, 0.625, 0.4688, 0.625, 0.4688, 0.6562, 0.4375, 0.6562, 0.4375, 0.625, 0.375, 0.625, 0.375, 0.6562, 0.3438, 0.6562, 0.3438, 0.625, 0.3438, 0.625, 0.3438, 0.6562, 0.3125, 0.6562, 0.3125, 0.625, 0.25, 0.625, 0.25, 0.6562, 0.2188, 0.6562, 0.2188, 0.625, 0.2188, 0.625, 0.2188, 0.6562, 0.1875, 0.6562, 0.1875, 0.625, 0.125, 0.625, 0.125, 0.6562, 0.09375, 0.6562, 0.09375, 0.625, 0.09375, 0.625, 0.09375, 0.6562, 0.0625, 0.6562, 0.0625, 0.625, 0.2287, 0.6117, 0.229, 0.6, 0.2292, 0.6, 0.2292, 0.6281, 0.2292, 0.5944, 0.2292, 0.6, 0.229, 0.6, 0.2292, 0.6281, 0.2292, 0.6, 0.25, 0.6, 0.25, 0.7, 0.2313, 0.7, 0.2313, 0.7, 0.25, 0.7, 0.25, 0.8, 0.2339, 0.8, 0.2339, 0.8, 0.25, 0.8, 0.25, 0.9, 0.2354, 0.9, 0.25, 0.9, 0.25, 1.0, 0.2343, 1.0, 0.2354, 0.9, 0.2343, -1.11e-16, 0.25, -1.11e-16, 0.25, 0.1, 0.231, 0.1, 0.2303, 0.08839, 0.234, 0.007649, 0.231, 0.1, 0.25, 0.1, 0.25, 0.2, 0.2354, 0.2, 0.2345, 0.1782, 0.2381, 0.3, 0.236, 0.2693, 0.2354, 0.2, 0.25, 0.2, 0.25, 0.3, 0.2381, 0.3, 0.25, 0.3, 0.25, 0.4, 0.2346, 0.4, 0.2357, 0.3255, 0.2346, 0.4, 0.25, 0.4, 0.25, 0.5, 0.2319, 0.5, 0.25, 0.6, 0.2292, 0.6, 0.2292, 0.5944, 0.2319, 0.5, 0.25, 0.5, 0.25, 0.7, 0.25, 0.6, 0.2708, 0.6, 0.2708, 0.7, 0.25, 0.8, 0.25, 0.7, 0.2708, 0.7, 0.2708, 0.711, 0.2688, 0.8, 0.25, 0.9, 0.25, 0.8, 0.2688, 0.8, 0.2678, 0.9, 0.2696, 1.0, 0.25, 1.0, 0.25, 0.9, 0.2678, 0.9, 0.25, -1.11e-16, 0.2696, -1.11e-16, 0.2699, 0.007604, 0.2708, 0.02672, 0.2708, 0.1, 0.25, 0.1, 0.25, 0.2, 0.25, 0.1, 0.2708, 0.1, 0.2708, 0.1491, 0.2695, 0.1782, 0.2685, 0.2, 0.25, 0.3, 0.25, 0.2, 0.2685, 0.2, 0.2674, 0.2685, 0.2651, 0.3, 0.2673, 0.3261, 0.268, 0.4, 0.25, 0.4, 0.25, 0.3, 0.2651, 0.3, 0.2704, 0.5, 0.25, 0.5, 0.25, 0.4, 0.268, 0.4, 0.2708, 0.5149, 0.2708, 0.6, 0.25, 0.6, 0.25, 0.5, 0.2704, 0.5, 0.2711, 0.7, 0.2708, 0.7, 0.2708, 0.6, 0.2732, 0.6, 0.2735, 0.6117, 0.2708, 0.7, 0.2711, 0.7, 0.2708, 0.711, 0.2733, 0.1, 0.2708, 0.1, 0.2708, 0.02672, 0.2739, 0.08839, 0.2708, 0.1, 0.2733, 0.1, 0.2708, 0.1491, 0.2732, 0.6, 0.2708, 0.6, 0.2708, 0.5149])
me_cylinder_001.materials.append(mat_material_001)
me_cylinder_001.update()
me_cylinder_002 = bpy.data.meshes.new('Cylinder.002')
me_cylinder_002.from_pydata([(0.0, 0.07471, -0.08068), (-6.328e-23, 0.09831, 0.08067), (0.01458, 0.07328, -0.08068), (0.01918, 0.09642, 0.08067), (0.02859, 0.06903, -0.08068), (0.03762, 0.09083, 0.08067), (0.04151, 0.06212, -0.08068), (0.05462, 0.08174, 0.08067), (0.05283, 0.05283, -0.08068), (0.06951, 0.06951, 0.08067), (0.06212, 0.04151, -0.08068), (0.08174, 0.05462, 0.08067), (0.06903, 0.02859, -0.08068), (0.09083, 0.03762, 0.08067), (0.07328, 0.01458, -0.08068), (0.09642, 0.01918, 0.08067), (0.07471, 0.0, -0.08068), (0.09831, -1.506e-07, 0.08067), (0.07328, -0.01458, -0.08068), (0.09642, -0.01918, 0.08067), (0.06903, -0.02859, -0.08068), (0.09083, -0.03762, 0.08067), (0.06212, -0.04151, -0.08068), (0.08174, -0.05462, 0.08067), (0.05283, -0.05283, -0.08068), (0.06951, -0.06951, 0.08067), (0.04151, -0.06212, -0.08068), (0.05462, -0.08174, 0.08067), (0.02859, -0.06903, -0.08068), (0.03762, -0.09083, 0.08067), (0.01458, -0.07328, -0.08068), (0.01918, -0.09642, 0.08067), (0.0, -0.07471, -0.08068), (6.328e-23, -0.09831, 0.08067), (-0.01458, -0.07328, -0.08068), (-0.01918, -0.09642, 0.08067), (-0.02859, -0.06903, -0.08068), (-0.03762, -0.09083, 0.08067), (-0.04151, -0.06212, -0.08068), (-0.05462, -0.08174, 0.08067), (-0.05283, -0.05283, -0.08068), (-0.06951, -0.06951, 0.08067), (-0.06212, -0.04151, -0.08068), (-0.08174, -0.05462, 0.08067), (-0.06903, -0.02859, -0.08068), (-0.09083, -0.03762, 0.08067), (-0.07328, -0.01458, -0.08068), (-0.09642, -0.01918, 0.08067), (-0.07471, 0.0, -0.08068), (-0.09831, -1.506e-07, 0.08067), (-0.07328, 0.01458, -0.08068), (-0.09642, 0.01918, 0.08067), (-0.06903, 0.02859, -0.08068), (-0.09083, 0.03762, 0.08067), (-0.06212, 0.04151, -0.08068), (-0.08174, 0.05462, 0.08067), (-0.05283, 0.05283, -0.08068), (-0.06951, 0.06951, 0.08067), (-0.04151, 0.06212, -0.08068), (-0.05462, 0.08174, 0.08067), (-0.02859, 0.06903, -0.08068), (-0.03762, 0.09083, 0.08067), (-0.01458, 0.07328, -0.08068), (-0.01918, 0.09642, 0.08067), (0.3759, -0.00282, -0.4122), (0.3586, 0.05084, -0.4122), (0.313, 0.08421, -0.4122), (0.2563, 0.08447, -0.4122), (0.2103, 0.05127, -0.4122), (0.1926, -0.00282, -0.4122), (0.2103, -0.0569, -0.4122), (0.2563, -0.09011, -0.4122), (0.313, -0.08985, -0.4122), (0.3586, -0.05648, -0.4122), (0.3727, -0.00282, -0.3625), (0.3555, 0.05084, -0.3648), (0.3103, 0.08421, -0.3707), (0.2541, 0.08447, -0.3781), (0.2084, 0.05127, -0.3841), (0.1909, -0.00282, -0.3864), (0.2084, -0.0569, -0.3841), (0.2541, -0.09011, -0.3781), (0.3103, -0.08985, -0.3707), (0.3555, -0.05648, -0.3648), (0.363, -0.00282, -0.3137), (0.3462, 0.05084, -0.3182), (0.3022, 0.08421, -0.33), (0.2475, 0.08447, -0.3447), (0.203, 0.05127, -0.3566), (0.1859, -0.00282, -0.3612), (0.203, -0.0569, -0.3566), (0.2475, -0.09011, -0.3447), (0.3022, -0.08985, -0.33), (0.3462, -0.05648, -0.3182), (0.347, -0.00282, -0.2666), (0.3309, 0.05084, -0.2733), (0.2888, 0.08421, -0.2907), (0.2365, 0.08447, -0.3124), (0.1939, 0.05127, -0.33), (0.1776, -0.00282, -0.3368), (0.1939, -0.0569, -0.33), (0.2365, -0.09011, -0.3124), (0.2888, -0.08985, -0.2907), (0.3309, -0.05648, -0.2733), (0.325, -0.00282, -0.222), (0.3099, 0.05084, -0.2307), (0.2705, 0.08421, -0.2535), (0.2214, 0.08447, -0.2818), (0.1815, 0.05127, -0.3048), (0.1662, -0.00282, -0.3137), (0.1815, -0.0569, -0.3048), (0.2214, -0.09011, -0.2818), (0.2705, -0.08985, -0.2535), (0.3099, -0.05648, -0.2307), (0.2973, -0.00282, -0.1807), (0.2836, 0.05084, -0.1912), (0.2474, 0.08421, -0.219), (0.2025, 0.08447, -0.2534), (0.1659, 0.05127, -0.2815), (0.1519, -0.00282, -0.2922), (0.1659, -0.0569, -0.2815), (0.2025, -0.09011, -0.2534), (0.2474, -0.08985, -0.219), (0.2836, -0.05648, -0.1912), (0.2645, -0.00282, -0.1433), (0.2523, 0.05084, -0.1555), (0.22, 0.08421, -0.1878), (0.18, 0.08447, -0.2278), (0.1474, 0.05127, -0.2604), (0.1349, -0.00282, -0.2729), (0.1474, -0.0569, -0.2604), (0.18, -0.09011, -0.2278), (0.22, -0.08985, -0.1878), (0.2523, -0.05648, -0.1555), (0.2271, -0.002819, -0.1105), (0.2166, 0.05084, -0.1242), (0.1888, 0.08421, -0.1604), (0.1543, 0.08447, -0.2053), (0.1263, 0.05127, -0.2419), (0.1155, -0.00282, -0.2559), (0.1263, -0.0569, -0.2419), (0.1543, -0.09011, -0.2053), (0.1888, -0.08985, -0.1604), (0.2166, -0.05648, -0.1242), (0.1858, -0.002819, -0.08282), (0.1771, 0.05084, -0.09785), (0.1543, 0.08421, -0.1373), (0.126, 0.08447, -0.1864), (0.103, 0.05127, -0.2263), (0.09412, -0.00282, -0.2416), (0.103, -0.0569, -0.2263), (0.126, -0.09011, -0.1864), (0.1543, -0.08985, -0.1373), (0.1771, -0.05648, -0.09785), (0.1412, -0.002819, -0.06082), (0.1345, 0.05084, -0.07685), (0.1171, 0.08421, -0.119), (0.0954, 0.08447, -0.1713), (0.07777, 0.05127, -0.2139), (0.07101, -0.00282, -0.2302), (0.07777, -0.0569, -0.2139), (0.0954, -0.09011, -0.1713), (0.1171, -0.08985, -0.119), (0.1345, -0.05648, -0.07685), (0.09405, -0.002819, -0.04483), (0.08956, 0.05084, -0.06159), (0.07777, 0.08421, -0.1056), (0.06311, 0.08447, -0.1603), (0.05118, 0.05127, -0.2048), (0.04661, -0.00282, -0.2219), (0.05118, -0.0569, -0.2048), (0.06311, -0.09011, -0.1603), (0.07777, -0.08985, -0.1056), (0.08956, -0.05648, -0.06159), (0.04527, -0.002819, -0.03512), (0.043, 0.05084, -0.05233), (0.03705, 0.08421, -0.09752), (0.02966, 0.08447, -0.1537), (0.02365, 0.05127, -0.1993), (0.02134, -0.00282, -0.2169), (0.02365, -0.0569, -0.1993), (0.02966, -0.09011, -0.1537), (0.03705, -0.08985, -0.09752), (0.043, -0.05648, -0.05233), (-0.004371, -0.002819, -0.03187), (-0.004371, 0.05084, -0.04922), (-0.004371, 0.08421, -0.0948), (-0.004371, 0.08447, -0.1514), (-0.004371, 0.05127, -0.1975), (-0.004371, -0.00282, -0.2152), (-0.004371, -0.0569, -0.1975), (-0.004371, -0.09011, -0.1514), (-0.004371, -0.08985, -0.0948), (-0.004371, -0.05648, -0.04922), (-0.05401, -0.002819, -0.03512), (-0.05174, 0.05084, -0.05233), (-0.04579, 0.08421, -0.09752), (-0.0384, 0.08447, -0.1537), (-0.03239, 0.05127, -0.1993), (-0.03008, -0.00282, -0.2169), (-0.03239, -0.0569, -0.1993), (-0.0384, -0.09011, -0.1537), (-0.04579, -0.08985, -0.09752), (-0.05174, -0.05648, -0.05233), (-0.1028, -0.002819, -0.04483), (-0.0983, 0.05084, -0.06159), (-0.08651, 0.08421, -0.1056), (-0.07185, 0.08447, -0.1603), (-0.05992, 0.05127, -0.2048), (-0.05535, -0.00282, -0.2219), (-0.05992, -0.0569, -0.2048), (-0.07185, -0.09011, -0.1603), (-0.08651, -0.08985, -0.1056), (-0.0983, -0.05648, -0.06159), (-0.1499, -0.002819, -0.06082), (-0.1433, 0.05084, -0.07685), (-0.1258, 0.08421, -0.119), (-0.1041, 0.08447, -0.1713), (-0.08651, 0.05127, -0.2139), (-0.07975, -0.00282, -0.2302), (-0.08651, -0.0569, -0.2139), (-0.1041, -0.09011, -0.1713), (-0.1258, -0.08985, -0.119), (-0.1433, -0.05648, -0.07685), (-0.1945, -0.002819, -0.08282), (-0.1858, 0.05084, -0.09785), (-0.163, 0.08421, -0.1373), (-0.1347, 0.08447, -0.1864), (-0.1117, 0.05127, -0.2263), (-0.1029, -0.00282, -0.2416), (-0.1117, -0.0569, -0.2263), (-0.1347, -0.09011, -0.1864), (-0.163, -0.08985, -0.1373), (-0.1858, -0.05648, -0.09785), (-0.2359, -0.002819, -0.1105), (-0.2253, 0.05084, -0.1242), (-0.1976, 0.08421, -0.1604), (-0.1631, 0.08447, -0.2053), (-0.135, 0.05127, -0.2419), (-0.1243, -0.00282, -0.2559), (-0.135, -0.0569, -0.2419), (-0.1631, -0.09011, -0.2053), (-0.1976, -0.08985, -0.1604), (-0.2253, -0.05648, -0.1242), (-0.2733, -0.00282, -0.1433), (-0.261, 0.05084, -0.1555), (-0.2288, 0.08421, -0.1878), (-0.1887, 0.08447, -0.2278), (-0.1561, 0.05127, -0.2604), (-0.1437, -0.00282, -0.2729), (-0.1561, -0.0569, -0.2604), (-0.1887, -0.09011, -0.2278), (-0.2288, -0.08985, -0.1878), (-0.261, -0.05648, -0.1555), (-0.3061, -0.00282, -0.1807), (-0.2923, 0.05084, -0.1912), (-0.2561, 0.08421, -0.219), (-0.2112, 0.08447, -0.2534), (-0.1747, 0.05127, -0.2815), (-0.1606, -0.00282, -0.2922), (-0.1747, -0.0569, -0.2815), (-0.2112, -0.09011, -0.2534), (-0.2561, -0.08985, -0.219), (-0.2923, -0.05648, -0.1912), (-0.3337, -0.00282, -0.222), (-0.3187, 0.05084, -0.2307), (-0.2792, 0.08421, -0.2535), (-0.2302, 0.08447, -0.2818), (-0.1903, 0.05127, -0.3048), (-0.175, -0.00282, -0.3137), (-0.1903, -0.0569, -0.3048), (-0.2302, -0.09011, -0.2818), (-0.2792, -0.08985, -0.2535), (-0.3187, -0.05648, -0.2307), (-0.3557, -0.00282, -0.2666), (-0.3397, 0.05084, -0.2733), (-0.2976, 0.08421, -0.2907), (-0.2452, 0.08447, -0.3124), (-0.2027, 0.05127, -0.33), (-0.1864, -0.00282, -0.3368), (-0.2027, -0.0569, -0.33), (-0.2452, -0.09011, -0.3124), (-0.2976, -0.08985, -0.2907), (-0.3397, -0.05648, -0.2733), (-0.3717, -0.00282, -0.3137), (-0.3549, 0.05084, -0.3182), (-0.3109, 0.08421, -0.33), (-0.2562, 0.08447, -0.3447), (-0.2117, 0.05127, -0.3566), (-0.1946, -0.00282, -0.3612), (-0.2117, -0.0569, -0.3566), (-0.2562, -0.09011, -0.3447), (-0.3109, -0.08985, -0.33), (-0.3549, -0.05648, -0.3182), (-0.3814, -0.00282, -0.3625), (-0.3642, 0.05084, -0.3648), (-0.319, 0.08421, -0.3707), (-0.2629, 0.08447, -0.3781), (-0.2172, 0.05127, -0.3841), (-0.1997, -0.00282, -0.3864), (-0.2172, -0.0569, -0.3841), (-0.2629, -0.09011, -0.3781), (-0.319, -0.08985, -0.3707), (-0.3642, -0.05648, -0.3648), (-0.3847, -0.00282, -0.4122), (-0.3673, 0.05084, -0.4122), (-0.3217, 0.08421, -0.4122), (-0.2651, 0.08447, -0.4122), (-0.219, 0.05127, -0.4122), (-0.2014, -0.00282, -0.4122), (-0.219, -0.0569, -0.4122), (-0.2651, -0.09011, -0.4122), (-0.3217, -0.08985, -0.4122), (-0.3673, -0.05648, -0.4122), (-0.3814, -0.00282, -0.4618), (-0.3642, 0.05084, -0.4595), (-0.319, 0.08421, -0.4536), (-0.2629, 0.08447, -0.4462), (-0.2172, 0.05127, -0.4402), (-0.1997, -0.00282, -0.4379), (-0.2172, -0.0569, -0.4402), (-0.2629, -0.09011, -0.4462), (-0.319, -0.08985, -0.4536), (-0.3642, -0.05648, -0.4595), (-0.3717, -0.00282, -0.5106), (-0.3549, 0.05084, -0.5061), (-0.3109, 0.08421, -0.4943), (-0.2562, 0.08447, -0.4796), (-0.2117, 0.05127, -0.4677), (-0.1946, -0.00282, -0.4631), (-0.2117, -0.0569, -0.4677), (-0.2562, -0.09011, -0.4796), (-0.3109, -0.08985, -0.4943), (-0.3549, -0.05648, -0.5061), (-0.3557, -0.00282, -0.5577), (-0.3397, 0.05084, -0.551), (-0.2976, 0.08421, -0.5336), (-0.2452, 0.08447, -0.5119), (-0.2027, 0.05127, -0.4943), (-0.1864, -0.00282, -0.4875), (-0.2027, -0.0569, -0.4943), (-0.2452, -0.09011, -0.5119), (-0.2976, -0.08985, -0.5336), (-0.3397, -0.05648, -0.551), (-0.3337, -0.00282, -0.6023), (-0.3187, 0.05084, -0.5936), (-0.2792, 0.08421, -0.5708), (-0.2302, 0.08447, -0.5425), (-0.1903, 0.05127, -0.5195), (-0.175, -0.00282, -0.5106), (-0.1903, -0.0569, -0.5195), (-0.2302, -0.09011, -0.5425), (-0.2792, -0.08985, -0.5708), (-0.3187, -0.05648, -0.5936), (-0.3061, -0.00282, -0.6437), (-0.2923, 0.05084, -0.6331), (-0.2561, 0.08421, -0.6054), (-0.2112, 0.08447, -0.5709), (-0.1747, 0.05127, -0.5428), (-0.1606, -0.00282, -0.5321), (-0.1747, -0.0569, -0.5428), (-0.2112, -0.09011, -0.5709), (-0.2561, -0.08985, -0.6054), (-0.2923, -0.05648, -0.6331), (-0.2733, -0.00282, -0.6811), (-0.261, 0.05084, -0.6688), (-0.2288, 0.08421, -0.6366), (-0.1887, 0.08447, -0.5965), (-0.1561, 0.05127, -0.5639), (-0.1437, -0.00282, -0.5514), (-0.1561, -0.0569, -0.5639), (-0.1887, -0.09011, -0.5965), (-0.2288, -0.08985, -0.6366), (-0.261, -0.05648, -0.6688), (-0.2359, -0.00282, -0.7139), (-0.2253, 0.05084, -0.7001), (-0.1976, 0.08421, -0.6639), (-0.1631, 0.08447, -0.619), (-0.135, 0.05127, -0.5824), (-0.1243, -0.00282, -0.5684), (-0.135, -0.0569, -0.5824), (-0.1631, -0.09011, -0.619), (-0.1976, -0.08985, -0.6639), (-0.2253, -0.05648, -0.7001), (-0.1945, -0.00282, -0.7415), (-0.1858, 0.05084, -0.7265), (-0.163, 0.08421, -0.687), (-0.1347, 0.08447, -0.6379), (-0.1117, 0.05127, -0.598), (-0.1029, -0.00282, -0.5827), (-0.1117, -0.0569, -0.598), (-0.1347, -0.09011, -0.6379), (-0.163, -0.08985, -0.687), (-0.1858, -0.05648, -0.7265), (-0.1499, -0.00282, -0.7635), (-0.1433, 0.05084, -0.7475), (-0.1258, 0.08421, -0.7054), (-0.1041, 0.08447, -0.653), (-0.08651, 0.05127, -0.6105), (-0.07975, -0.00282, -0.5941), (-0.08651, -0.0569, -0.6105), (-0.1041, -0.09011, -0.653), (-0.1258, -0.08985, -0.7054), (-0.1433, -0.05648, -0.7475), (-0.1028, -0.00282, -0.7795), (-0.0983, 0.05084, -0.7627), (-0.08651, 0.08421, -0.7187), (-0.07185, 0.08447, -0.664), (-0.05992, 0.05127, -0.6195), (-0.05535, -0.00282, -0.6024), (-0.05992, -0.0569, -0.6195), (-0.07185, -0.09011, -0.664), (-0.08651, -0.08985, -0.7187), (-0.0983, -0.05648, -0.7627), (-0.05401, -0.00282, -0.7892), (-0.05174, 0.05084, -0.772), (-0.04579, 0.08421, -0.7268), (-0.0384, 0.08447, -0.6706), (-0.03239, 0.05127, -0.625), (-0.03008, -0.00282, -0.6075), (-0.03239, -0.0569, -0.625), (-0.0384, -0.09011, -0.6706), (-0.04579, -0.08985, -0.7268), (-0.05174, -0.05648, -0.772), (-0.004371, -0.00282, -0.7924), (-0.004371, 0.05084, -0.7751), (-0.004371, 0.08421, -0.7295), (-0.004371, 0.08447, -0.6729), (-0.004371, 0.05127, -0.6268), (-0.004371, -0.00282, -0.6091), (-0.004371, -0.0569, -0.6268), (-0.004371, -0.09011, -0.6729), (-0.004371, -0.08985, -0.7295), (-0.004371, -0.05648, -0.7751), (0.04527, -0.00282, -0.7892), (0.043, 0.05084, -0.772), (0.03705, 0.08421, -0.7268), (0.02966, 0.08447, -0.6706), (0.02365, 0.05127, -0.625), (0.02134, -0.00282, -0.6075), (0.02365, -0.0569, -0.625), (0.02966, -0.09011, -0.6706), (0.03705, -0.08985, -0.7268), (0.043, -0.05648, -0.772), (0.09405, -0.00282, -0.7795), (0.08956, 0.05084, -0.7627), (0.07777, 0.08421, -0.7187), (0.06311, 0.08447, -0.664), (0.05118, 0.05127, -0.6195), (0.04661, -0.00282, -0.6024), (0.05118, -0.0569, -0.6195), (0.06311, -0.09011, -0.664), (0.07777, -0.08985, -0.7187), (0.08956, -0.05648, -0.7627), (0.1412, -0.00282, -0.7635), (0.1345, 0.05084, -0.7475), (0.1171, 0.08421, -0.7054), (0.0954, 0.08447, -0.653), (0.07777, 0.05127, -0.6105), (0.07101, -0.00282, -0.5941), (0.07777, -0.0569, -0.6105), (0.0954, -0.09011, -0.653), (0.1171, -0.08985, -0.7054), (0.1345, -0.05648, -0.7475), (0.1858, -0.00282, -0.7415), (0.1771, 0.05084, -0.7265), (0.1543, 0.08421, -0.687), (0.126, 0.08447, -0.6379), (0.103, 0.05127, -0.598), (0.09412, -0.00282, -0.5827), (0.103, -0.0569, -0.598), (0.126, -0.09011, -0.6379), (0.1543, -0.08985, -0.687), (0.1771, -0.05648, -0.7265), (0.2271, -0.00282, -0.7139), (0.2166, 0.05084, -0.7001), (0.1888, 0.08421, -0.6639), (0.1543, 0.08447, -0.619), (0.1263, 0.05127, -0.5824), (0.1155, -0.00282, -0.5684), (0.1263, -0.0569, -0.5824), (0.1543, -0.09011, -0.619), (0.1888, -0.08985, -0.6639), (0.2166, -0.05648, -0.7001), (0.2645, -0.00282, -0.6811), (0.2523, 0.05084, -0.6688), (0.22, 0.08421, -0.6366), (0.18, 0.08447, -0.5965), (0.1474, 0.05127, -0.5639), (0.1349, -0.00282, -0.5514), (0.1474, -0.0569, -0.5639), (0.18, -0.09011, -0.5965), (0.22, -0.08985, -0.6366), (0.2523, -0.05648, -0.6688), (0.2973, -0.00282, -0.6437), (0.2836, 0.05084, -0.6331), (0.2474, 0.08421, -0.6054), (0.2025, 0.08447, -0.5709), (0.1659, 0.05127, -0.5428), (0.1519, -0.00282, -0.5321), (0.1659, -0.0569, -0.5428), (0.2025, -0.09011, -0.5709), (0.2474, -0.08985, -0.6054), (0.2836, -0.05648, -0.6331), (0.325, -0.00282, -0.6023), (0.3099, 0.05084, -0.5936), (0.2705, 0.08421, -0.5708), (0.2214, 0.08447, -0.5425), (0.1815, 0.05127, -0.5195), (0.1662, -0.00282, -0.5106), (0.1815, -0.0569, -0.5195), (0.2214, -0.09011, -0.5425), (0.2705, -0.08985, -0.5708), (0.3099, -0.05648, -0.5936), (0.347, -0.00282, -0.5577), (0.3309, 0.05084, -0.551), (0.2888, 0.08421, -0.5336), (0.2365, 0.08447, -0.5119), (0.1939, 0.05127, -0.4943), (0.1776, -0.00282, -0.4875), (0.1939, -0.0569, -0.4943), (0.2365, -0.09011, -0.5119), (0.2888, -0.08985, -0.5336), (0.3309, -0.05648, -0.551), (0.363, -0.00282, -0.5106), (0.3462, 0.05084, -0.5061), (0.3022, 0.08421, -0.4943), (0.2475, 0.08447, -0.4796), (0.203, 0.05127, -0.4677), (0.1859, -0.00282, -0.4631), (0.203, -0.0569, -0.4677), (0.2475, -0.09011, -0.4796), (0.3022, -0.08985, -0.4943), (0.3462, -0.05648, -0.5061), (0.3727, -0.00282, -0.4618), (0.3555, 0.05084, -0.4595), (0.3103, 0.08421, -0.4536), (0.2541, 0.08447, -0.4462), (0.2084, 0.05127, -0.4402), (0.1909, -0.00282, -0.4379), (0.2084, -0.0569, -0.4402), (0.2541, -0.09011, -0.4462), (0.3103, -0.08985, -0.4536), (0.3555, -0.05648, -0.4595)], [], [(0, 1, 3, 2), (2, 3, 5, 4), (4, 5, 7, 6), (6, 7, 9, 8), (8, 9, 11, 10), (10, 11, 13, 12), (12, 13, 15, 14), (14, 15, 17, 16), (16, 17, 19, 18), (18, 19, 21, 20), (20, 21, 23, 22), (22, 23, 25, 24), (24, 25, 27, 26), (26, 27, 29, 28), (28, 29, 31, 30), (30, 31, 33, 32), (32, 33, 35, 34), (34, 35, 37, 36), (36, 37, 39, 38), (38, 39, 41, 40), (40, 41, 43, 42), (42, 43, 45, 44), (44, 45, 47, 46), (46, 47, 49, 48), (48, 49, 51, 50), (50, 51, 53, 52), (52, 53, 55, 54), (54, 55, 57, 56), (56, 57, 59, 58), (58, 59, 61, 60), (3, 1, 63, 61, 59, 57, 55, 53, 51, 49, 47, 45, 43, 41, 39, 37, 35, 33, 31, 29, 27, 25, 23, 21, 19, 17, 15, 13, 11, 9, 7, 5), (60, 61, 63, 62), (62, 63, 1, 0), (0, 2, 4, 6, 8, 10, 12, 14, 16, 18, 20, 22, 24, 26, 28, 30, 32, 34, 36, 38, 40, 42, 44, 46, 48, 50, 52, 54, 56, 58, 60, 62), (64, 74, 75, 65), (65, 75, 76, 66), (66, 76, 77, 67), (67, 77, 78, 68), (68, 78, 79, 69), (69, 79, 80, 70), (70, 80, 81, 71), (71, 81, 82, 72), (72, 82, 83, 73), (73, 83, 74, 64), (74, 84, 85, 75), (75, 85, 86, 76), (76, 86, 87, 77), (77, 87, 88, 78), (78, 88, 89, 79), (79, 89, 90, 80), (80, 90, 91, 81), (81, 91, 92, 82), (82, 92, 93, 83), (83, 93, 84, 74), (84, 94, 95, 85), (85, 95, 96, 86), (86, 96, 97, 87), (87, 97, 98, 88), (88, 98, 99, 89), (89, 99, 100, 90), (90, 100, 101, 91), (91, 101, 102, 92), (92, 102, 103, 93), (93, 103, 94, 84), (94, 104, 105, 95), (95, 105, 106, 96), (96, 106, 107, 97), (97, 107, 108, 98), (98, 108, 109, 99), (99, 109, 110, 100), (100, 110, 111, 101), (101, 111, 112, 102), (102, 112, 113, 103), (103, 113, 104, 94), (104, 114, 115, 105), (105, 115, 116, 106), (106, 116, 117, 107), (107, 117, 118, 108), (108, 118, 119, 109), (109, 119, 120, 110), (110, 120, 121, 111), (111, 121, 122, 112), (112, 122, 123, 113), (113, 123, 114, 104), (114, 124, 125, 115), (115, 125, 126, 116), (116, 126, 127, 117), (117, 127, 128, 118), (118, 128, 129, 119), (119, 129, 130, 120), (120, 130, 131, 121), (121, 131, 132, 122), (122, 132, 133, 123), (123, 133, 124, 114), (124, 134, 135, 125), (125, 135, 136, 126), (126, 136, 137, 127), (127, 137, 138, 128), (128, 138, 139, 129), (129, 139, 140, 130), (130, 140, 141, 131), (131, 141, 142, 132), (132, 142, 143, 133), (133, 143, 134, 124), (134, 144, 145, 135), (135, 145, 146, 136), (136, 146, 147, 137), (137, 147, 148, 138), (138, 148, 149, 139), (139, 149, 150, 140), (140, 150, 151, 141), (141, 151, 152, 142), (142, 152, 153, 143), (143, 153, 144, 134), (144, 154, 155, 145), (145, 155, 156, 146), (146, 156, 157, 147), (147, 157, 158, 148), (148, 158, 159, 149), (149, 159, 160, 150), (150, 160, 161, 151), (151, 161, 162, 152), (152, 162, 163, 153), (153, 163, 154, 144), (154, 164, 165, 155), (155, 165, 166, 156), (156, 166, 167, 157), (157, 167, 168, 158), (158, 168, 169, 159), (159, 169, 170, 160), (160, 170, 171, 161), (161, 171, 172, 162), (162, 172, 173, 163), (163, 173, 164, 154), (164, 174, 175, 165), (165, 175, 176, 166), (166, 176, 177, 167), (167, 177, 178, 168), (168, 178, 179, 169), (169, 179, 180, 170), (170, 180, 181, 171), (171, 181, 182, 172), (172, 182, 183, 173), (173, 183, 174, 164), (174, 184, 185, 175), (175, 185, 186, 176), (176, 186, 187, 177), (177, 187, 188, 178), (178, 188, 189, 179), (179, 189, 190, 180), (180, 190, 191, 181), (181, 191, 192, 182), (182, 192, 193, 183), (183, 193, 184, 174), (184, 194, 195, 185), (185, 195, 196, 186), (186, 196, 197, 187), (187, 197, 198, 188), (188, 198, 199, 189), (189, 199, 200, 190), (190, 200, 201, 191), (191, 201, 202, 192), (192, 202, 203, 193), (193, 203, 194, 184), (194, 204, 205, 195), (195, 205, 206, 196), (196, 206, 207, 197), (197, 207, 208, 198), (198, 208, 209, 199), (199, 209, 210, 200), (200, 210, 211, 201), (201, 211, 212, 202), (202, 212, 213, 203), (203, 213, 204, 194), (204, 214, 215, 205), (205, 215, 216, 206), (206, 216, 217, 207), (207, 217, 218, 208), (208, 218, 219, 209), (209, 219, 220, 210), (210, 220, 221, 211), (211, 221, 222, 212), (212, 222, 223, 213), (213, 223, 214, 204), (214, 224, 225, 215), (215, 225, 226, 216), (216, 226, 227, 217), (217, 227, 228, 218), (218, 228, 229, 219), (219, 229, 230, 220), (220, 230, 231, 221), (221, 231, 232, 222), (222, 232, 233, 223), (223, 233, 224, 214), (224, 234, 235, 225), (225, 235, 236, 226), (226, 236, 237, 227), (227, 237, 238, 228), (228, 238, 239, 229), (229, 239, 240, 230), (230, 240, 241, 231), (231, 241, 242, 232), (232, 242, 243, 233), (233, 243, 234, 224), (234, 244, 245, 235), (235, 245, 246, 236), (236, 246, 247, 237), (237, 247, 248, 238), (238, 248, 249, 239), (239, 249, 250, 240), (240, 250, 251, 241), (241, 251, 252, 242), (242, 252, 253, 243), (243, 253, 244, 234), (244, 254, 255, 245), (245, 255, 256, 246), (246, 256, 257, 247), (247, 257, 258, 248), (248, 258, 259, 249), (249, 259, 260, 250), (250, 260, 261, 251), (251, 261, 262, 252), (252, 262, 263, 253), (253, 263, 254, 244), (254, 264, 265, 255), (255, 265, 266, 256), (256, 266, 267, 257), (257, 267, 268, 258), (258, 268, 269, 259), (259, 269, 270, 260), (260, 270, 271, 261), (261, 271, 272, 262), (262, 272, 273, 263), (263, 273, 264, 254), (264, 274, 275, 265), (265, 275, 276, 266), (266, 276, 277, 267), (267, 277, 278, 268), (268, 278, 279, 269), (269, 279, 280, 270), (270, 280, 281, 271), (271, 281, 282, 272), (272, 282, 283, 273), (273, 283, 274, 264), (274, 284, 285, 275), (275, 285, 286, 276), (276, 286, 287, 277), (277, 287, 288, 278), (278, 288, 289, 279), (279, 289, 290, 280), (280, 290, 291, 281), (281, 291, 292, 282), (282, 292, 293, 283), (283, 293, 284, 274), (284, 294, 295, 285), (285, 295, 296, 286), (286, 296, 297, 287), (287, 297, 298, 288), (288, 298, 299, 289), (289, 299, 300, 290), (290, 300, 301, 291), (291, 301, 302, 292), (292, 302, 303, 293), (293, 303, 294, 284), (294, 304, 305, 295), (295, 305, 306, 296), (296, 306, 307, 297), (297, 307, 308, 298), (298, 308, 309, 299), (299, 309, 310, 300), (300, 310, 311, 301), (301, 311, 312, 302), (302, 312, 313, 303), (303, 313, 304, 294), (304, 314, 315, 305), (305, 315, 316, 306), (306, 316, 317, 307), (307, 317, 318, 308), (308, 318, 319, 309), (309, 319, 320, 310), (310, 320, 321, 311), (311, 321, 322, 312), (312, 322, 323, 313), (313, 323, 314, 304), (314, 324, 325, 315), (315, 325, 326, 316), (316, 326, 327, 317), (317, 327, 328, 318), (318, 328, 329, 319), (319, 329, 330, 320), (320, 330, 331, 321), (321, 331, 332, 322), (322, 332, 333, 323), (323, 333, 324, 314), (324, 334, 335, 325), (325, 335, 336, 326), (326, 336, 337, 327), (327, 337, 338, 328), (328, 338, 339, 329), (329, 339, 340, 330), (330, 340, 341, 331), (331, 341, 342, 332), (332, 342, 343, 333), (333, 343, 334, 324), (334, 344, 345, 335), (335, 345, 346, 336), (336, 346, 347, 337), (337, 347, 348, 338), (338, 348, 349, 339), (339, 349, 350, 340), (340, 350, 351, 341), (341, 351, 352, 342), (342, 352, 353, 343), (343, 353, 344, 334), (344, 354, 355, 345), (345, 355, 356, 346), (346, 356, 357, 347), (347, 357, 358, 348), (348, 358, 359, 349), (349, 359, 360, 350), (350, 360, 361, 351), (351, 361, 362, 352), (352, 362, 363, 353), (353, 363, 354, 344), (354, 364, 365, 355), (355, 365, 366, 356), (356, 366, 367, 357), (357, 367, 368, 358), (358, 368, 369, 359), (359, 369, 370, 360), (360, 370, 371, 361), (361, 371, 372, 362), (362, 372, 373, 363), (363, 373, 364, 354), (364, 374, 375, 365), (365, 375, 376, 366), (366, 376, 377, 367), (367, 377, 378, 368), (368, 378, 379, 369), (369, 379, 380, 370), (370, 380, 381, 371), (371, 381, 382, 372), (372, 382, 383, 373), (373, 383, 374, 364), (374, 384, 385, 375), (375, 385, 386, 376), (376, 386, 387, 377), (377, 387, 388, 378), (378, 388, 389, 379), (379, 389, 390, 380), (380, 390, 391, 381), (381, 391, 392, 382), (382, 392, 393, 383), (383, 393, 384, 374), (384, 394, 395, 385), (385, 395, 396, 386), (386, 396, 397, 387), (387, 397, 398, 388), (388, 398, 399, 389), (389, 399, 400, 390), (390, 400, 401, 391), (391, 401, 402, 392), (392, 402, 403, 393), (393, 403, 394, 384), (394, 404, 405, 395), (395, 405, 406, 396), (396, 406, 407, 397), (397, 407, 408, 398), (398, 408, 409, 399), (399, 409, 410, 400), (400, 410, 411, 401), (401, 411, 412, 402), (402, 412, 413, 403), (403, 413, 404, 394), (404, 414, 415, 405), (405, 415, 416, 406), (406, 416, 417, 407), (407, 417, 418, 408), (408, 418, 419, 409), (409, 419, 420, 410), (410, 420, 421, 411), (411, 421, 422, 412), (412, 422, 423, 413), (413, 423, 414, 404), (414, 424, 425, 415), (415, 425, 426, 416), (416, 426, 427, 417), (417, 427, 428, 418), (418, 428, 429, 419), (419, 429, 430, 420), (420, 430, 431, 421), (421, 431, 432, 422), (422, 432, 433, 423), (423, 433, 424, 414), (424, 434, 435, 425), (425, 435, 436, 426), (426, 436, 437, 427), (427, 437, 438, 428), (428, 438, 439, 429), (429, 439, 440, 430), (430, 440, 441, 431), (431, 441, 442, 432), (432, 442, 443, 433), (433, 443, 434, 424), (434, 444, 445, 435), (435, 445, 446, 436), (436, 446, 447, 437), (437, 447, 448, 438), (438, 448, 449, 439), (439, 449, 450, 440), (440, 450, 451, 441), (441, 451, 452, 442), (442, 452, 453, 443), (443, 453, 444, 434), (444, 454, 455, 445), (445, 455, 456, 446), (446, 456, 457, 447), (447, 457, 458, 448), (448, 458, 459, 449), (449, 459, 460, 450), (450, 460, 461, 451), (451, 461, 462, 452), (452, 462, 463, 453), (453, 463, 454, 444), (454, 464, 465, 455), (455, 465, 466, 456), (456, 466, 467, 457), (457, 467, 468, 458), (458, 468, 469, 459), (459, 469, 470, 460), (460, 470, 471, 461), (461, 471, 472, 462), (462, 472, 473, 463), (463, 473, 464, 454), (464, 474, 475, 465), (465, 475, 476, 466), (466, 476, 477, 467), (467, 477, 478, 468), (468, 478, 479, 469), (469, 479, 480, 470), (470, 480, 481, 471), (471, 481, 482, 472), (472, 482, 483, 473), (473, 483, 474, 464), (474, 484, 485, 475), (475, 485, 486, 476), (476, 486, 487, 477), (477, 487, 488, 478), (478, 488, 489, 479), (479, 489, 490, 480), (480, 490, 491, 481), (481, 491, 492, 482), (482, 492, 493, 483), (483, 493, 484, 474), (484, 494, 495, 485), (485, 495, 496, 486), (486, 496, 497, 487), (487, 497, 498, 488), (488, 498, 499, 489), (489, 499, 500, 490), (490, 500, 501, 491), (491, 501, 502, 492), (492, 502, 503, 493), (493, 503, 494, 484), (494, 504, 505, 495), (495, 505, 506, 496), (496, 506, 507, 497), (497, 507, 508, 498), (498, 508, 509, 499), (499, 509, 510, 500), (500, 510, 511, 501), (501, 511, 512, 502), (502, 512, 513, 503), (503, 513, 504, 494), (504, 514, 515, 505), (505, 515, 516, 506), (506, 516, 517, 507), (507, 517, 518, 508), (508, 518, 519, 509), (509, 519, 520, 510), (510, 520, 521, 511), (511, 521, 522, 512), (512, 522, 523, 513), (513, 523, 514, 504), (514, 524, 525, 515), (515, 525, 526, 516), (516, 526, 527, 517), (517, 527, 528, 518), (518, 528, 529, 519), (519, 529, 530, 520), (520, 530, 531, 521), (521, 531, 532, 522), (522, 532, 533, 523), (523, 533, 524, 514), (524, 534, 535, 525), (525, 535, 536, 526), (526, 536, 537, 527), (527, 537, 538, 528), (528, 538, 539, 529), (529, 539, 540, 530), (530, 540, 541, 531), (531, 541, 542, 532), (532, 542, 543, 533), (533, 543, 534, 524), (534, 64, 65, 535), (535, 65, 66, 536), (536, 66, 67, 537), (537, 67, 68, 538), (538, 68, 69, 539), (539, 69, 70, 540), (540, 70, 71, 541), (541, 71, 72, 542), (542, 72, 73, 543), (543, 73, 64, 534)])
_uv = me_cylinder_002.uv_layers.new(name='UVMap')
_uv.uv.foreach_set('vector', [1.0, 0.5, 1.0, 1.0, 0.9688, 1.0, 0.9688, 0.5, 0.9688, 0.5, 0.9688, 1.0, 0.9375, 1.0, 0.9375, 0.5, 0.9375, 0.5, 0.9375, 1.0, 0.9062, 1.0, 0.9062, 0.5, 0.9062, 0.5, 0.9062, 1.0, 0.875, 1.0, 0.875, 0.5, 0.875, 0.5, 0.875, 1.0, 0.8438, 1.0, 0.8438, 0.5, 0.8438, 0.5, 0.8438, 1.0, 0.8125, 1.0, 0.8125, 0.5, 0.8125, 0.5, 0.8125, 1.0, 0.7812, 1.0, 0.7812, 0.5, 0.7812, 0.5, 0.7812, 1.0, 0.75, 1.0, 0.75, 0.5, 0.75, 0.5, 0.75, 1.0, 0.7188, 1.0, 0.7188, 0.5, 0.7188, 0.5, 0.7188, 1.0, 0.6875, 1.0, 0.6875, 0.5, 0.6875, 0.5, 0.6875, 1.0, 0.6562, 1.0, 0.6562, 0.5, 0.6562, 0.5, 0.6562, 1.0, 0.625, 1.0, 0.625, 0.5, 0.625, 0.5, 0.625, 1.0, 0.5938, 1.0, 0.5938, 0.5, 0.5938, 0.5, 0.5938, 1.0, 0.5625, 1.0, 0.5625, 0.5, 0.5625, 0.5, 0.5625, 1.0, 0.5312, 1.0, 0.5312, 0.5, 0.5312, 0.5, 0.5312, 1.0, 0.5, 1.0, 0.5, 0.5, 0.5, 0.5, 0.5, 1.0, 0.4688, 1.0, 0.4688, 0.5, 0.4688, 0.5, 0.4688, 1.0, 0.4375, 1.0, 0.4375, 0.5, 0.4375, 0.5, 0.4375, 1.0, 0.4062, 1.0, 0.4062, 0.5, 0.4062, 0.5, 0.4062, 1.0, 0.375, 1.0, 0.375, 0.5, 0.375, 0.5, 0.375, 1.0, 0.3438, 1.0, 0.3438, 0.5, 0.3438, 0.5, 0.3438, 1.0, 0.3125, 1.0, 0.3125, 0.5, 0.3125, 0.5, 0.3125, 1.0, 0.2812, 1.0, 0.2812, 0.5, 0.2812, 0.5, 0.2812, 1.0, 0.25, 1.0, 0.25, 0.5, 0.25, 0.5, 0.25, 1.0, 0.2188, 1.0, 0.2188, 0.5, 0.2188, 0.5, 0.2188, 1.0, 0.1875, 1.0, 0.1875, 0.5, 0.1875, 0.5, 0.1875, 1.0, 0.1562, 1.0, 0.1562, 0.5, 0.1562, 0.5, 0.1562, 1.0, 0.125, 1.0, 0.125, 0.5, 0.125, 0.5, 0.125, 1.0, 0.09375, 1.0, 0.09375, 0.5, 0.09375, 0.5, 0.09375, 1.0, 0.0625, 1.0, 0.0625, 0.5, 0.2968, 0.4854, 0.25, 0.49, 0.2032, 0.4854, 0.1582, 0.4717, 0.1167, 0.4496, 0.08029, 0.4197, 0.05045, 0.3833, 0.02827, 0.3418, 0.01461, 0.2968, 0.01, 0.25, 0.01461, 0.2032, 0.02827, 0.1582, 0.05045, 0.1167, 0.08029, 0.08029, 0.1167, 0.05045, 0.1582, 0.02827, 0.2032, 0.01461, 0.25, 0.01, 0.2968, 0.01461, 0.3418, 0.02827, 0.3833, 0.05045, 0.4197, 0.08029, 0.4496, 0.1167, 0.4717, 0.1582, 0.4854, 0.2032, 0.49, 0.25, 0.4854, 0.2968, 0.4717, 0.3418, 0.4496, 0.3833, 0.4197, 0.4197, 0.3833, 0.4496, 0.3418, 0.4717, 0.0625, 0.5, 0.0625, 1.0, 0.03125, 1.0, 0.03125, 0.5, 0.03125, 0.5, 0.03125, 1.0, 0.0, 1.0, 0.0, 0.5, 0.75, 0.49, 0.7968, 0.4854, 0.8418, 0.4717, 0.8833, 0.4496, 0.9197, 0.4197, 0.9496, 0.3833, 0.9717, 0.3418, 0.9854, 0.2968, 0.99, 0.25, 0.9854, 0.2032, 0.9717, 0.1582, 0.9496, 0.1167, 0.9197, 0.08029, 0.8833, 0.05045, 0.8418, 0.02827, 0.7968, 0.01461, 0.75, 0.01, 0.7032, 0.01461, 0.6582, 0.02827, 0.6167, 0.05045, 0.5803, 0.08029, 0.5504, 0.1167, 0.5283, 0.1582, 0.5146, 0.2032, 0.51, 0.25, 0.5146, 0.2968, 0.5283, 0.3418, 0.5504, 0.3833, 0.5803, 0.4197, 0.6167, 0.4496, 0.6582, 0.4717, 0.7032, 0.4854, 0.5, 0.6, 0.5208, 0.6, 0.5208, 0.7, 0.5, 0.7, 0.5, 0.7, 0.5208, 0.7, 0.5208, 0.8, 0.5, 0.8, 0.5, 0.8, 0.5208, 0.8, 0.5208, 0.9, 0.5, 0.9, 0.5, 0.9, 0.5208, 0.9, 0.5208, 1.0, 0.5, 1.0, 0.5, -1.11e-16, 0.5208, -1.11e-16, 0.5208, 0.1, 0.5, 0.1, 0.5, 0.1, 0.5208, 0.1, 0.5208, 0.2, 0.5, 0.2, 0.5, 0.2, 0.5208, 0.2, 0.5208, 0.3, 0.5, 0.3, 0.5, 0.3, 0.5208, 0.3, 0.5208, 0.4, 0.5, 0.4, 0.5, 0.4, 0.5208, 0.4, 0.5208, 0.5, 0.5, 0.5, 0.5, 0.5, 0.5208, 0.5, 0.5208, 0.6, 0.5, 0.6, 0.5208, 0.6, 0.5417, 0.6, 0.5417, 0.7, 0.5208, 0.7, 0.5208, 0.7, 0.5417, 0.7, 0.5417, 0.8, 0.5208, 0.8, 0.5208, 0.8, 0.5417, 0.8, 0.5417, 0.9, 0.5208, 0.9, 0.5208, 0.9, 0.5417, 0.9, 0.5417, 1.0, 0.5208, 1.0, 0.5208, -1.11e-16, 0.5417, -1.11e-16, 0.5417, 0.1, 0.5208, 0.1, 0.5208, 0.1, 0.5417, 0.1, 0.5417, 0.2, 0.5208, 0.2, 0.5208, 0.2, 0.5417, 0.2, 0.5417, 0.3, 0.5208, 0.3, 0.5208, 0.3, 0.5417, 0.3, 0.5417, 0.4, 0.5208, 0.4, 0.5208, 0.4, 0.5417, 0.4, 0.5417, 0.5, 0.5208, 0.5, 0.5208, 0.5, 0.5417, 0.5, 0.5417, 0.6, 0.5208, 0.6, 0.5417, 0.6, 0.5625, 0.6, 0.5625, 0.7, 0.5417, 0.7, 0.5417, 0.7, 0.5625, 0.7, 0.5625, 0.8, 0.5417, 0.8, 0.5417, 0.8, 0.5625, 0.8, 0.5625, 0.9, 0.5417, 0.9, 0.5417, 0.9, 0.5625, 0.9, 0.5625, 1.0, 0.5417, 1.0, 0.5417, -1.11e-16, 0.5625, -1.11e-16, 0.5625, 0.1, 0.5417, 0.1, 0.5417, 0.1, 0.5625, 0.1, 0.5625, 0.2, 0.5417, 0.2, 0.5417, 0.2, 0.5625, 0.2, 0.5625, 0.3, 0.5417, 0.3, 0.5417, 0.3, 0.5625, 0.3, 0.5625, 0.4, 0.5417, 0.4, 0.5417, 0.4, 0.5625, 0.4, 0.5625, 0.5, 0.5417, 0.5, 0.5417, 0.5, 0.5625, 0.5, 0.5625, 0.6, 0.5417, 0.6, 0.5625, 0.6, 0.5833, 0.6, 0.5833, 0.7, 0.5625, 0.7, 0.5625, 0.7, 0.5833, 0.7, 0.5833, 0.8, 0.5625, 0.8, 0.5625, 0.8, 0.5833, 0.8, 0.5833, 0.9, 0.5625, 0.9, 0.5625, 0.9, 0.5833, 0.9, 0.5833, 1.0, 0.5625, 1.0, 0.5625, -1.11e-16, 0.5833, -1.11e-16, 0.5833, 0.1, 0.5625, 0.1, 0.5625, 0.1, 0.5833, 0.1, 0.5833, 0.2, 0.5625, 0.2, 0.5625, 0.2, 0.5833, 0.2, 0.5833, 0.3, 0.5625, 0.3, 0.5625, 0.3, 0.5833, 0.3, 0.5833, 0.4, 0.5625, 0.4, 0.5625, 0.4, 0.5833, 0.4, 0.5833, 0.5, 0.5625, 0.5, 0.5625, 0.5, 0.5833, 0.5, 0.5833, 0.6, 0.5625, 0.6, 0.5833, 0.6, 0.6042, 0.6, 0.6042, 0.7, 0.5833, 0.7, 0.5833, 0.7, 0.6042, 0.7, 0.6042, 0.8, 0.5833, 0.8, 0.5833, 0.8, 0.6042, 0.8, 0.6042, 0.9, 0.5833, 0.9, 0.5833, 0.9, 0.6042, 0.9, 0.6042, 1.0, 0.5833, 1.0, 0.5833, -1.11e-16, 0.6042, -1.11e-16, 0.6042, 0.1, 0.5833, 0.1, 0.5833, 0.1, 0.6042, 0.1, 0.6042, 0.2, 0.5833, 0.2, 0.5833, 0.2, 0.6042, 0.2, 0.6042, 0.3, 0.5833, 0.3, 0.5833, 0.3, 0.6042, 0.3, 0.6042, 0.4, 0.5833, 0.4, 0.5833, 0.4, 0.6042, 0.4, 0.6042, 0.5, 0.5833, 0.5, 0.5833, 0.5, 0.6042, 0.5, 0.6042, 0.6, 0.5833, 0.6, 0.6042, 0.6, 0.625, 0.6, 0.625, 0.7, 0.6042, 0.7, 0.6042, 0.7, 0.625, 0.7, 0.625, 0.8, 0.6042, 0.8, 0.6042, 0.8, 0.625, 0.8, 0.625, 0.9, 0.6042, 0.9, 0.6042, 0.9, 0.625, 0.9, 0.625, 1.0, 0.6042, 1.0, 0.6042, -1.11e-16, 0.625, -1.11e-16, 0.625, 0.1, 0.6042, 0.1, 0.6042, 0.1, 0.625, 0.1, 0.625, 0.2, 0.6042, 0.2, 0.6042, 0.2, 0.625, 0.2, 0.625, 0.3, 0.6042, 0.3, 0.6042, 0.3, 0.625, 0.3, 0.625, 0.4, 0.6042, 0.4, 0.6042, 0.4, 0.625, 0.4, 0.625, 0.5, 0.6042, 0.5, 0.6042, 0.5, 0.625, 0.5, 0.625, 0.6, 0.6042, 0.6, 0.625, 0.6, 0.6458, 0.6, 0.6458, 0.7, 0.625, 0.7, 0.625, 0.7, 0.6458, 0.7, 0.6458, 0.8, 0.625, 0.8, 0.625, 0.8, 0.6458, 0.8, 0.6458, 0.9, 0.625, 0.9, 0.625, 0.9, 0.6458, 0.9, 0.6458, 1.0, 0.625, 1.0, 0.625, -1.11e-16, 0.6458, -1.11e-16, 0.6458, 0.1, 0.625, 0.1, 0.625, 0.1, 0.6458, 0.1, 0.6458, 0.2, 0.625, 0.2, 0.625, 0.2, 0.6458, 0.2, 0.6458, 0.3, 0.625, 0.3, 0.625, 0.3, 0.6458, 0.3, 0.6458, 0.4, 0.625, 0.4, 0.625, 0.4, 0.6458, 0.4, 0.6458, 0.5, 0.625, 0.5, 0.625, 0.5, 0.6458, 0.5, 0.6458, 0.6, 0.625, 0.6, 0.6458, 0.6, 0.6667, 0.6, 0.6667, 0.7, 0.6458, 0.7, 0.6458, 0.7, 0.6667, 0.7, 0.6667, 0.8, 0.6458, 0.8, 0.6458, 0.8, 0.6667, 0.8, 0.6667, 0.9, 0.6458, 0.9, 0.6458, 0.9, 0.6667, 0.9, 0.6667, 1.0, 0.6458, 1.0, 0.6458, -1.11e-16, 0.6667, -1.11e-16, 0.6667, 0.1, 0.6458, 0.1, 0.6458, 0.1, 0.6667, 0.1, 0.6667, 0.2, 0.6458, 0.2, 0.6458, 0.2, 0.6667, 0.2, 0.6667, 0.3, 0.6458, 0.3, 0.6458, 0.3, 0.6667, 0.3, 0.6667, 0.4, 0.6458, 0.4, 0.6458, 0.4, 0.6667, 0.4, 0.6667, 0.5, 0.6458, 0.5, 0.6458, 0.5, 0.6667, 0.5, 0.6667, 0.6, 0.6458, 0.6, 0.6667, 0.6, 0.6875, 0.6, 0.6875, 0.7, 0.6667, 0.7, 0.6667, 0.7, 0.6875, 0.7, 0.6875, 0.8, 0.6667, 0.8, 0.6667, 0.8, 0.6875, 0.8, 0.6875, 0.9, 0.6667, 0.9, 0.6667, 0.9, 0.6875, 0.9, 0.6875, 1.0, 0.6667, 1.0, 0.6667, -1.11e-16, 0.6875, -1.11e-16, 0.6875, 0.1, 0.6667, 0.1, 0.6667, 0.1, 0.6875, 0.1, 0.6875, 0.2, 0.6667, 0.2, 0.6667, 0.2, 0.6875, 0.2, 0.6875, 0.3, 0.6667, 0.3, 0.6667, 0.3, 0.6875, 0.3, 0.6875, 0.4, 0.6667, 0.4, 0.6667, 0.4, 0.6875, 0.4, 0.6875, 0.5, 0.6667, 0.5, 0.6667, 0.5, 0.6875, 0.5, 0.6875, 0.6, 0.6667, 0.6, 0.6875, 0.6, 0.7083, 0.6, 0.7083, 0.7, 0.6875, 0.7, 0.6875, 0.7, 0.7083, 0.7, 0.7083, 0.8, 0.6875, 0.8, 0.6875, 0.8, 0.7083, 0.8, 0.7083, 0.9, 0.6875, 0.9, 0.6875, 0.9, 0.7083, 0.9, 0.7083, 1.0, 0.6875, 1.0, 0.6875, -1.11e-16, 0.7083, -1.11e-16, 0.7083, 0.1, 0.6875, 0.1, 0.6875, 0.1, 0.7083, 0.1, 0.7083, 0.2, 0.6875, 0.2, 0.6875, 0.2, 0.7083, 0.2, 0.7083, 0.3, 0.6875, 0.3, 0.6875, 0.3, 0.7083, 0.3, 0.7083, 0.4, 0.6875, 0.4, 0.6875, 0.4, 0.7083, 0.4, 0.7083, 0.5, 0.6875, 0.5, 0.6875, 0.5, 0.7083, 0.5, 0.7083, 0.6, 0.6875, 0.6, 0.7083, 0.6, 0.7292, 0.6, 0.7292, 0.7, 0.7083, 0.7, 0.7083, 0.7, 0.7292, 0.7, 0.7292, 0.8, 0.7083, 0.8, 0.7083, 0.8, 0.7292, 0.8, 0.7292, 0.9, 0.7083, 0.9, 0.7083, 0.9, 0.7292, 0.9, 0.7292, 1.0, 0.7083, 1.0, 0.7083, -1.11e-16, 0.7292, -1.11e-16, 0.7292, 0.1, 0.7083, 0.1, 0.7083, 0.1, 0.7292, 0.1, 0.7292, 0.2, 0.7083, 0.2, 0.7083, 0.2, 0.7292, 0.2, 0.7292, 0.3, 0.7083, 0.3, 0.7083, 0.3, 0.7292, 0.3, 0.7292, 0.4, 0.7083, 0.4, 0.7083, 0.4, 0.7292, 0.4, 0.7292, 0.5, 0.7083, 0.5, 0.7083, 0.5, 0.7292, 0.5, 0.7292, 0.6, 0.7083, 0.6, 0.7292, 0.6, 0.75, 0.6, 0.75, 0.7, 0.7292, 0.7, 0.7292, 0.7, 0.75, 0.7, 0.75, 0.8, 0.7292, 0.8, 0.7292, 0.8, 0.75, 0.8, 0.75, 0.9, 0.7292, 0.9, 0.7292, 0.9, 0.75, 0.9, 0.75, 1.0, 0.7292, 1.0, 0.7292, -1.11e-16, 0.75, -1.11e-16, 0.75, 0.1, 0.7292, 0.1, 0.7292, 0.1, 0.75, 0.1, 0.75, 0.2, 0.7292, 0.2, 0.7292, 0.2, 0.75, 0.2, 0.75, 0.3, 0.7292, 0.3, 0.7292, 0.3, 0.75, 0.3, 0.75, 0.4, 0.7292, 0.4, 0.7292, 0.4, 0.75, 0.4, 0.75, 0.5, 0.7292, 0.5, 0.7292, 0.5, 0.75, 0.5, 0.75, 0.6, 0.7292, 0.6, 0.75, 0.6, 0.7708, 0.6, 0.7708, 0.7, 0.75, 0.7, 0.75, 0.7, 0.7708, 0.7, 0.7708, 0.8, 0.75, 0.8, 0.75, 0.8, 0.7708, 0.8, 0.7708, 0.9, 0.75, 0.9, 0.75, 0.9, 0.7708, 0.9, 0.7708, 1.0, 0.75, 1.0, 0.75, -1.11e-16, 0.7708, -1.11e-16, 0.7708, 0.1, 0.75, 0.1, 0.75, 0.1, 0.7708, 0.1, 0.7708, 0.2, 0.75, 0.2, 0.75, 0.2, 0.7708, 0.2, 0.7708, 0.3, 0.75, 0.3, 0.75, 0.3, 0.7708, 0.3, 0.7708, 0.4, 0.75, 0.4, 0.75, 0.4, 0.7708, 0.4, 0.7708, 0.5, 0.75, 0.5, 0.75, 0.5, 0.7708, 0.5, 0.7708, 0.6, 0.75, 0.6, 0.7708, 0.6, 0.7917, 0.6, 0.7917, 0.7, 0.7708, 0.7, 0.7708, 0.7, 0.7917, 0.7, 0.7917, 0.8, 0.7708, 0.8, 0.7708, 0.8, 0.7917, 0.8, 0.7917, 0.9, 0.7708, 0.9, 0.7708, 0.9, 0.7917, 0.9, 0.7917, 1.0, 0.7708, 1.0, 0.7708, -1.11e-16, 0.7917, -1.11e-16, 0.7917, 0.1, 0.7708, 0.1, 0.7708, 0.1, 0.7917, 0.1, 0.7917, 0.2, 0.7708, 0.2, 0.7708, 0.2, 0.7917, 0.2, 0.7917, 0.3, 0.7708, 0.3, 0.7708, 0.3, 0.7917, 0.3, 0.7917, 0.4, 0.7708, 0.4, 0.7708, 0.4, 0.7917, 0.4, 0.7917, 0.5, 0.7708, 0.5, 0.7708, 0.5, 0.7917, 0.5, 0.7917, 0.6, 0.7708, 0.6, 0.7917, 0.6, 0.8125, 0.6, 0.8125, 0.7, 0.7917, 0.7, 0.7917, 0.7, 0.8125, 0.7, 0.8125, 0.8, 0.7917, 0.8, 0.7917, 0.8, 0.8125, 0.8, 0.8125, 0.9, 0.7917, 0.9, 0.7917, 0.9, 0.8125, 0.9, 0.8125, 1.0, 0.7917, 1.0, 0.7917, -1.11e-16, 0.8125, -1.11e-16, 0.8125, 0.1, 0.7917, 0.1, 0.7917, 0.1, 0.8125, 0.1, 0.8125, 0.2, 0.7917, 0.2, 0.7917, 0.2, 0.8125, 0.2, 0.8125, 0.3, 0.7917, 0.3, 0.7917, 0.3, 0.8125, 0.3, 0.8125, 0.4, 0.7917, 0.4, 0.7917, 0.4, 0.8125, 0.4, 0.8125, 0.5, 0.7917, 0.5, 0.7917, 0.5, 0.8125, 0.5, 0.8125, 0.6, 0.7917, 0.6, 0.8125, 0.6, 0.8333, 0.6, 0.8333, 0.7, 0.8125, 0.7, 0.8125, 0.7, 0.8333, 0.7, 0.8333, 0.8, 0.8125, 0.8, 0.8125, 0.8, 0.8333, 0.8, 0.8333, 0.9, 0.8125, 0.9, 0.8125, 0.9, 0.8333, 0.9, 0.8333, 1.0, 0.8125, 1.0, 0.8125, -1.11e-16, 0.8333, -1.11e-16, 0.8333, 0.1, 0.8125, 0.1, 0.8125, 0.1, 0.8333, 0.1, 0.8333, 0.2, 0.8125, 0.2, 0.8125, 0.2, 0.8333, 0.2, 0.8333, 0.3, 0.8125, 0.3, 0.8125, 0.3, 0.8333, 0.3, 0.8333, 0.4, 0.8125, 0.4, 0.8125, 0.4, 0.8333, 0.4, 0.8333, 0.5, 0.8125, 0.5, 0.8125, 0.5, 0.8333, 0.5, 0.8333, 0.6, 0.8125, 0.6, 0.8333, 0.6, 0.8542, 0.6, 0.8542, 0.7, 0.8333, 0.7, 0.8333, 0.7, 0.8542, 0.7, 0.8542, 0.8, 0.8333, 0.8, 0.8333, 0.8, 0.8542, 0.8, 0.8542, 0.9, 0.8333, 0.9, 0.8333, 0.9, 0.8542, 0.9, 0.8542, 1.0, 0.8333, 1.0, 0.8333, -1.11e-16, 0.8542, -1.11e-16, 0.8542, 0.1, 0.8333, 0.1, 0.8333, 0.1, 0.8542, 0.1, 0.8542, 0.2, 0.8333, 0.2, 0.8333, 0.2, 0.8542, 0.2, 0.8542, 0.3, 0.8333, 0.3, 0.8333, 0.3, 0.8542, 0.3, 0.8542, 0.4, 0.8333, 0.4, 0.8333, 0.4, 0.8542, 0.4, 0.8542, 0.5, 0.8333, 0.5, 0.8333, 0.5, 0.8542, 0.5, 0.8542, 0.6, 0.8333, 0.6, 0.8542, 0.6, 0.875, 0.6, 0.875, 0.7, 0.8542, 0.7, 0.8542, 0.7, 0.875, 0.7, 0.875, 0.8, 0.8542, 0.8, 0.8542, 0.8, 0.875, 0.8, 0.875, 0.9, 0.8542, 0.9, 0.8542, 0.9, 0.875, 0.9, 0.875, 1.0, 0.8542, 1.0, 0.8542, -1.11e-16, 0.875, -1.11e-16, 0.875, 0.1, 0.8542, 0.1, 0.8542, 0.1, 0.875, 0.1, 0.875, 0.2, 0.8542, 0.2, 0.8542, 0.2, 0.875, 0.2, 0.875, 0.3, 0.8542, 0.3, 0.8542, 0.3, 0.875, 0.3, 0.875, 0.4, 0.8542, 0.4, 0.8542, 0.4, 0.875, 0.4, 0.875, 0.5, 0.8542, 0.5, 0.8542, 0.5, 0.875, 0.5, 0.875, 0.6, 0.8542, 0.6, 0.875, 0.6, 0.8958, 0.6, 0.8958, 0.7, 0.875, 0.7, 0.875, 0.7, 0.8958, 0.7, 0.8958, 0.8, 0.875, 0.8, 0.875, 0.8, 0.8958, 0.8, 0.8958, 0.9, 0.875, 0.9, 0.875, 0.9, 0.8958, 0.9, 0.8958, 1.0, 0.875, 1.0, 0.875, -1.11e-16, 0.8958, -1.11e-16, 0.8958, 0.1, 0.875, 0.1, 0.875, 0.1, 0.8958, 0.1, 0.8958, 0.2, 0.875, 0.2, 0.875, 0.2, 0.8958, 0.2, 0.8958, 0.3, 0.875, 0.3, 0.875, 0.3, 0.8958, 0.3, 0.8958, 0.4, 0.875, 0.4, 0.875, 0.4, 0.8958, 0.4, 0.8958, 0.5, 0.875, 0.5, 0.875, 0.5, 0.8958, 0.5, 0.8958, 0.6, 0.875, 0.6, 0.8958, 0.6, 0.9167, 0.6, 0.9167, 0.7, 0.8958, 0.7, 0.8958, 0.7, 0.9167, 0.7, 0.9167, 0.8, 0.8958, 0.8, 0.8958, 0.8, 0.9167, 0.8, 0.9167, 0.9, 0.8958, 0.9, 0.8958, 0.9, 0.9167, 0.9, 0.9167, 1.0, 0.8958, 1.0, 0.8958, -1.11e-16, 0.9167, -1.11e-16, 0.9167, 0.1, 0.8958, 0.1, 0.8958, 0.1, 0.9167, 0.1, 0.9167, 0.2, 0.8958, 0.2, 0.8958, 0.2, 0.9167, 0.2, 0.9167, 0.3, 0.8958, 0.3, 0.8958, 0.3, 0.9167, 0.3, 0.9167, 0.4, 0.8958, 0.4, 0.8958, 0.4, 0.9167, 0.4, 0.9167, 0.5, 0.8958, 0.5, 0.8958, 0.5, 0.9167, 0.5, 0.9167, 0.6, 0.8958, 0.6, 0.9167, 0.6, 0.9375, 0.6, 0.9375, 0.7, 0.9167, 0.7, 0.9167, 0.7, 0.9375, 0.7, 0.9375, 0.8, 0.9167, 0.8, 0.9167, 0.8, 0.9375, 0.8, 0.9375, 0.9, 0.9167, 0.9, 0.9167, 0.9, 0.9375, 0.9, 0.9375, 1.0, 0.9167, 1.0, 0.9167, -1.11e-16, 0.9375, -1.11e-16, 0.9375, 0.1, 0.9167, 0.1, 0.9167, 0.1, 0.9375, 0.1, 0.9375, 0.2, 0.9167, 0.2, 0.9167, 0.2, 0.9375, 0.2, 0.9375, 0.3, 0.9167, 0.3, 0.9167, 0.3, 0.9375, 0.3, 0.9375, 0.4, 0.9167, 0.4, 0.9167, 0.4, 0.9375, 0.4, 0.9375, 0.5, 0.9167, 0.5, 0.9167, 0.5, 0.9375, 0.5, 0.9375, 0.6, 0.9167, 0.6, 0.9375, 0.6, 0.9583, 0.6, 0.9583, 0.7, 0.9375, 0.7, 0.9375, 0.7, 0.9583, 0.7, 0.9583, 0.8, 0.9375, 0.8, 0.9375, 0.8, 0.9583, 0.8, 0.9583, 0.9, 0.9375, 0.9, 0.9375, 0.9, 0.9583, 0.9, 0.9583, 1.0, 0.9375, 1.0, 0.9375, -1.11e-16, 0.9583, -1.11e-16, 0.9583, 0.1, 0.9375, 0.1, 0.9375, 0.1, 0.9583, 0.1, 0.9583, 0.2, 0.9375, 0.2, 0.9375, 0.2, 0.9583, 0.2, 0.9583, 0.3, 0.9375, 0.3, 0.9375, 0.3, 0.9583, 0.3, 0.9583, 0.4, 0.9375, 0.4, 0.9375, 0.4, 0.9583, 0.4, 0.9583, 0.5, 0.9375, 0.5, 0.9375, 0.5, 0.9583, 0.5, 0.9583, 0.6, 0.9375, 0.6, 0.9583, 0.6, 0.9792, 0.6, 0.9792, 0.7, 0.9583, 0.7, 0.9583, 0.7, 0.9792, 0.7, 0.9792, 0.8, 0.9583, 0.8, 0.9583, 0.8, 0.9792, 0.8, 0.9792, 0.9, 0.9583, 0.9, 0.9583, 0.9, 0.9792, 0.9, 0.9792, 1.0, 0.9583, 1.0, 0.9583, -1.11e-16, 0.9792, -1.11e-16, 0.9792, 0.1, 0.9583, 0.1, 0.9583, 0.1, 0.9792, 0.1, 0.9792, 0.2, 0.9583, 0.2, 0.9583, 0.2, 0.9792, 0.2, 0.9792, 0.3, 0.9583, 0.3, 0.9583, 0.3, 0.9792, 0.3, 0.9792, 0.4, 0.9583, 0.4, 0.9583, 0.4, 0.9792, 0.4, 0.9792, 0.5, 0.9583, 0.5, 0.9583, 0.5, 0.9792, 0.5, 0.9792, 0.6, 0.9583, 0.6, 0.9792, 0.6, 1.0, 0.6, 1.0, 0.7, 0.9792, 0.7, 0.9792, 0.7, 1.0, 0.7, 1.0, 0.8, 0.9792, 0.8, 0.9792, 0.8, 1.0, 0.8, 1.0, 0.9, 0.9792, 0.9, 0.9792, 0.9, 1.0, 0.9, 1.0, 1.0, 0.9792, 1.0, 0.9792, -1.11e-16, 1.0, -1.11e-16, 1.0, 0.1, 0.9792, 0.1, 0.9792, 0.1, 1.0, 0.1, 1.0, 0.2, 0.9792, 0.2, 0.9792, 0.2, 1.0, 0.2, 1.0, 0.3, 0.9792, 0.3, 0.9792, 0.3, 1.0, 0.3, 1.0, 0.4, 0.9792, 0.4, 0.9792, 0.4, 1.0, 0.4, 1.0, 0.5, 0.9792, 0.5, 0.9792, 0.5, 1.0, 0.5, 1.0, 0.6, 0.9792, 0.6, 8.882e-16, 0.6, 0.02083, 0.6, 0.02083, 0.7, 8.882e-16, 0.7, 8.882e-16, 0.7, 0.02083, 0.7, 0.02083, 0.8, 8.882e-16, 0.8, 8.882e-16, 0.8, 0.02083, 0.8, 0.02083, 0.9, 8.882e-16, 0.9, 8.882e-16, 0.9, 0.02083, 0.9, 0.02083, 1.0, 8.882e-16, 1.0, 8.882e-16, -1.11e-16, 0.02083, -1.11e-16, 0.02083, 0.1, 8.882e-16, 0.1, 8.882e-16, 0.1, 0.02083, 0.1, 0.02083, 0.2, 8.882e-16, 0.2, 8.882e-16, 0.2, 0.02083, 0.2, 0.02083, 0.3, 8.882e-16, 0.3, 8.882e-16, 0.3, 0.02083, 0.3, 0.02083, 0.4, 8.882e-16, 0.4, 8.882e-16, 0.4, 0.02083, 0.4, 0.02083, 0.5, 8.882e-16, 0.5, 8.882e-16, 0.5, 0.02083, 0.5, 0.02083, 0.6, 8.882e-16, 0.6, 0.02083, 0.6, 0.04167, 0.6, 0.04167, 0.7, 0.02083, 0.7, 0.02083, 0.7, 0.04167, 0.7, 0.04167, 0.8, 0.02083, 0.8, 0.02083, 0.8, 0.04167, 0.8, 0.04167, 0.9, 0.02083, 0.9, 0.02083, 0.9, 0.04167, 0.9, 0.04167, 1.0, 0.02083, 1.0, 0.02083, -1.11e-16, 0.04167, -1.11e-16, 0.04167, 0.1, 0.02083, 0.1, 0.02083, 0.1, 0.04167, 0.1, 0.04167, 0.2, 0.02083, 0.2, 0.02083, 0.2, 0.04167, 0.2, 0.04167, 0.3, 0.02083, 0.3, 0.02083, 0.3, 0.04167, 0.3, 0.04167, 0.4, 0.02083, 0.4, 0.02083, 0.4, 0.04167, 0.4, 0.04167, 0.5, 0.02083, 0.5, 0.02083, 0.5, 0.04167, 0.5, 0.04167, 0.6, 0.02083, 0.6, 0.04167, 0.6, 0.0625, 0.6, 0.0625, 0.7, 0.04167, 0.7, 0.04167, 0.7, 0.0625, 0.7, 0.0625, 0.8, 0.04167, 0.8, 0.04167, 0.8, 0.0625, 0.8, 0.0625, 0.9, 0.04167, 0.9, 0.04167, 0.9, 0.0625, 0.9, 0.0625, 1.0, 0.04167, 1.0, 0.04167, -1.11e-16, 0.0625, -1.11e-16, 0.0625, 0.1, 0.04167, 0.1, 0.04167, 0.1, 0.0625, 0.1, 0.0625, 0.2, 0.04167, 0.2, 0.04167, 0.2, 0.0625, 0.2, 0.0625, 0.3, 0.04167, 0.3, 0.04167, 0.3, 0.0625, 0.3, 0.0625, 0.4, 0.04167, 0.4, 0.04167, 0.4, 0.0625, 0.4, 0.0625, 0.5, 0.04167, 0.5, 0.04167, 0.5, 0.0625, 0.5, 0.0625, 0.6, 0.04167, 0.6, 0.0625, 0.6, 0.08333, 0.6, 0.08333, 0.7, 0.0625, 0.7, 0.0625, 0.7, 0.08333, 0.7, 0.08333, 0.8, 0.0625, 0.8, 0.0625, 0.8, 0.08333, 0.8, 0.08333, 0.9, 0.0625, 0.9, 0.0625, 0.9, 0.08333, 0.9, 0.08333, 1.0, 0.0625, 1.0, 0.0625, -1.11e-16, 0.08333, -1.11e-16, 0.08333, 0.1, 0.0625, 0.1, 0.0625, 0.1, 0.08333, 0.1, 0.08333, 0.2, 0.0625, 0.2, 0.0625, 0.2, 0.08333, 0.2, 0.08333, 0.3, 0.0625, 0.3, 0.0625, 0.3, 0.08333, 0.3, 0.08333, 0.4, 0.0625, 0.4, 0.0625, 0.4, 0.08333, 0.4, 0.08333, 0.5, 0.0625, 0.5, 0.0625, 0.5, 0.08333, 0.5, 0.08333, 0.6, 0.0625, 0.6, 0.08333, 0.6, 0.1042, 0.6, 0.1042, 0.7, 0.08333, 0.7, 0.08333, 0.7, 0.1042, 0.7, 0.1042, 0.8, 0.08333, 0.8, 0.08333, 0.8, 0.1042, 0.8, 0.1042, 0.9, 0.08333, 0.9, 0.08333, 0.9, 0.1042, 0.9, 0.1042, 1.0, 0.08333, 1.0, 0.08333, -1.11e-16, 0.1042, -1.11e-16, 0.1042, 0.1, 0.08333, 0.1, 0.08333, 0.1, 0.1042, 0.1, 0.1042, 0.2, 0.08333, 0.2, 0.08333, 0.2, 0.1042, 0.2, 0.1042, 0.3, 0.08333, 0.3, 0.08333, 0.3, 0.1042, 0.3, 0.1042, 0.4, 0.08333, 0.4, 0.08333, 0.4, 0.1042, 0.4, 0.1042, 0.5, 0.08333, 0.5, 0.08333, 0.5, 0.1042, 0.5, 0.1042, 0.6, 0.08333, 0.6, 0.1042, 0.6, 0.125, 0.6, 0.125, 0.7, 0.1042, 0.7, 0.1042, 0.7, 0.125, 0.7, 0.125, 0.8, 0.1042, 0.8, 0.1042, 0.8, 0.125, 0.8, 0.125, 0.9, 0.1042, 0.9, 0.1042, 0.9, 0.125, 0.9, 0.125, 1.0, 0.1042, 1.0, 0.1042, -1.11e-16, 0.125, -1.11e-16, 0.125, 0.1, 0.1042, 0.1, 0.1042, 0.1, 0.125, 0.1, 0.125, 0.2, 0.1042, 0.2, 0.1042, 0.2, 0.125, 0.2, 0.125, 0.3, 0.1042, 0.3, 0.1042, 0.3, 0.125, 0.3, 0.125, 0.4, 0.1042, 0.4, 0.1042, 0.4, 0.125, 0.4, 0.125, 0.5, 0.1042, 0.5, 0.1042, 0.5, 0.125, 0.5, 0.125, 0.6, 0.1042, 0.6, 0.125, 0.6, 0.1458, 0.6, 0.1458, 0.7, 0.125, 0.7, 0.125, 0.7, 0.1458, 0.7, 0.1458, 0.8, 0.125, 0.8, 0.125, 0.8, 0.1458, 0.8, 0.1458, 0.9, 0.125, 0.9, 0.125, 0.9, 0.1458, 0.9, 0.1458, 1.0, 0.125, 1.0, 0.125, -1.11e-16, 0.1458, -1.11e-16, 0.1458, 0.1, 0.125, 0.1, 0.125, 0.1, 0.1458, 0.1, 0.1458, 0.2, 0.125, 0.2, 0.125, 0.2, 0.1458, 0.2, 0.1458, 0.3, 0.125, 0.3, 0.125, 0.3, 0.1458, 0.3, 0.1458, 0.4, 0.125, 0.4, 0.125, 0.4, 0.1458, 0.4, 0.1458, 0.5, 0.125, 0.5, 0.125, 0.5, 0.1458, 0.5, 0.1458, 0.6, 0.125, 0.6, 0.1458, 0.6, 0.1667, 0.6, 0.1667, 0.7, 0.1458, 0.7, 0.1458, 0.7, 0.1667, 0.7, 0.1667, 0.8, 0.1458, 0.8, 0.1458, 0.8, 0.1667, 0.8, 0.1667, 0.9, 0.1458, 0.9, 0.1458, 0.9, 0.1667, 0.9, 0.1667, 1.0, 0.1458, 1.0, 0.1458, -1.11e-16, 0.1667, -1.11e-16, 0.1667, 0.1, 0.1458, 0.1, 0.1458, 0.1, 0.1667, 0.1, 0.1667, 0.2, 0.1458, 0.2, 0.1458, 0.2, 0.1667, 0.2, 0.1667, 0.3, 0.1458, 0.3, 0.1458, 0.3, 0.1667, 0.3, 0.1667, 0.4, 0.1458, 0.4, 0.1458, 0.4, 0.1667, 0.4, 0.1667, 0.5, 0.1458, 0.5, 0.1458, 0.5, 0.1667, 0.5, 0.1667, 0.6, 0.1458, 0.6, 0.1667, 0.6, 0.1875, 0.6, 0.1875, 0.7, 0.1667, 0.7, 0.1667, 0.7, 0.1875, 0.7, 0.1875, 0.8, 0.1667, 0.8, 0.1667, 0.8, 0.1875, 0.8, 0.1875, 0.9, 0.1667, 0.9, 0.1667, 0.9, 0.1875, 0.9, 0.1875, 1.0, 0.1667, 1.0, 0.1667, -1.11e-16, 0.1875, -1.11e-16, 0.1875, 0.1, 0.1667, 0.1, 0.1667, 0.1, 0.1875, 0.1, 0.1875, 0.2, 0.1667, 0.2, 0.1667, 0.2, 0.1875, 0.2, 0.1875, 0.3, 0.1667, 0.3, 0.1667, 0.3, 0.1875, 0.3, 0.1875, 0.4, 0.1667, 0.4, 0.1667, 0.4, 0.1875, 0.4, 0.1875, 0.5, 0.1667, 0.5, 0.1667, 0.5, 0.1875, 0.5, 0.1875, 0.6, 0.1667, 0.6, 0.1875, 0.6, 0.2083, 0.6, 0.2083, 0.7, 0.1875, 0.7, 0.1875, 0.7, 0.2083, 0.7, 0.2083, 0.8, 0.1875, 0.8, 0.1875, 0.8, 0.2083, 0.8, 0.2083, 0.9, 0.1875, 0.9, 0.1875, 0.9, 0.2083, 0.9, 0.2083, 1.0, 0.1875, 1.0, 0.1875, -1.11e-16, 0.2083, -1.11e-16, 0.2083, 0.1, 0.1875, 0.1, 0.1875, 0.1, 0.2083, 0.1, 0.2083, 0.2, 0.1875, 0.2, 0.1875, 0.2, 0.2083, 0.2, 0.2083, 0.3, 0.1875, 0.3, 0.1875, 0.3, 0.2083, 0.3, 0.2083, 0.4, 0.1875, 0.4, 0.1875, 0.4, 0.2083, 0.4, 0.2083, 0.5, 0.1875, 0.5, 0.1875, 0.5, 0.2083, 0.5, 0.2083, 0.6, 0.1875, 0.6, 0.2083, 0.6, 0.2292, 0.6, 0.2292, 0.7, 0.2083, 0.7, 0.2083, 0.7, 0.2292, 0.7, 0.2292, 0.8, 0.2083, 0.8, 0.2083, 0.8, 0.2292, 0.8, 0.2292, 0.9, 0.2083, 0.9, 0.2083, 0.9, 0.2292, 0.9, 0.2292, 1.0, 0.2083, 1.0, 0.2083, -1.11e-16, 0.2292, -1.11e-16, 0.2292, 0.1, 0.2083, 0.1, 0.2083, 0.1, 0.2292, 0.1, 0.2292, 0.2, 0.2083, 0.2, 0.2083, 0.2, 0.2292, 0.2, 0.2292, 0.3, 0.2083, 0.3, 0.2083, 0.3, 0.2292, 0.3, 0.2292, 0.4, 0.2083, 0.4, 0.2083, 0.4, 0.2292, 0.4, 0.2292, 0.5, 0.2083, 0.5, 0.2083, 0.5, 0.2292, 0.5, 0.2292, 0.6, 0.2083, 0.6, 0.2292, 0.6, 0.25, 0.6, 0.25, 0.7, 0.2292, 0.7, 0.2292, 0.7, 0.25, 0.7, 0.25, 0.8, 0.2292, 0.8, 0.2292, 0.8, 0.25, 0.8, 0.25, 0.9, 0.2292, 0.9, 0.2292, 0.9, 0.25, 0.9, 0.25, 1.0, 0.2292, 1.0, 0.2292, -1.11e-16, 0.25, -1.11e-16, 0.25, 0.1, 0.2292, 0.1, 0.2292, 0.1, 0.25, 0.1, 0.25, 0.2, 0.2292, 0.2, 0.2292, 0.2, 0.25, 0.2, 0.25, 0.3, 0.2292, 0.3, 0.2292, 0.3, 0.25, 0.3, 0.25, 0.4, 0.2292, 0.4, 0.2292, 0.4, 0.25, 0.4, 0.25, 0.5, 0.2292, 0.5, 0.2292, 0.5, 0.25, 0.5, 0.25, 0.6, 0.2292, 0.6, 0.25, 0.6, 0.2708, 0.6, 0.2708, 0.7, 0.25, 0.7, 0.25, 0.7, 0.2708, 0.7, 0.2708, 0.8, 0.25, 0.8, 0.25, 0.8, 0.2708, 0.8, 0.2708, 0.9, 0.25, 0.9, 0.25, 0.9, 0.2708, 0.9, 0.2708, 1.0, 0.25, 1.0, 0.25, -1.11e-16, 0.2708, -1.11e-16, 0.2708, 0.1, 0.25, 0.1, 0.25, 0.1, 0.2708, 0.1, 0.2708, 0.2, 0.25, 0.2, 0.25, 0.2, 0.2708, 0.2, 0.2708, 0.3, 0.25, 0.3, 0.25, 0.3, 0.2708, 0.3, 0.2708, 0.4, 0.25, 0.4, 0.25, 0.4, 0.2708, 0.4, 0.2708, 0.5, 0.25, 0.5, 0.25, 0.5, 0.2708, 0.5, 0.2708, 0.6, 0.25, 0.6, 0.2708, 0.6, 0.2917, 0.6, 0.2917, 0.7, 0.2708, 0.7, 0.2708, 0.7, 0.2917, 0.7, 0.2917, 0.8, 0.2708, 0.8, 0.2708, 0.8, 0.2917, 0.8, 0.2917, 0.9, 0.2708, 0.9, 0.2708, 0.9, 0.2917, 0.9, 0.2917, 1.0, 0.2708, 1.0, 0.2708, -1.11e-16, 0.2917, -1.11e-16, 0.2917, 0.1, 0.2708, 0.1, 0.2708, 0.1, 0.2917, 0.1, 0.2917, 0.2, 0.2708, 0.2, 0.2708, 0.2, 0.2917, 0.2, 0.2917, 0.3, 0.2708, 0.3, 0.2708, 0.3, 0.2917, 0.3, 0.2917, 0.4, 0.2708, 0.4, 0.2708, 0.4, 0.2917, 0.4, 0.2917, 0.5, 0.2708, 0.5, 0.2708, 0.5, 0.2917, 0.5, 0.2917, 0.6, 0.2708, 0.6, 0.2917, 0.6, 0.3125, 0.6, 0.3125, 0.7, 0.2917, 0.7, 0.2917, 0.7, 0.3125, 0.7, 0.3125, 0.8, 0.2917, 0.8, 0.2917, 0.8, 0.3125, 0.8, 0.3125, 0.9, 0.2917, 0.9, 0.2917, 0.9, 0.3125, 0.9, 0.3125, 1.0, 0.2917, 1.0, 0.2917, -1.11e-16, 0.3125, -1.11e-16, 0.3125, 0.1, 0.2917, 0.1, 0.2917, 0.1, 0.3125, 0.1, 0.3125, 0.2, 0.2917, 0.2, 0.2917, 0.2, 0.3125, 0.2, 0.3125, 0.3, 0.2917, 0.3, 0.2917, 0.3, 0.3125, 0.3, 0.3125, 0.4, 0.2917, 0.4, 0.2917, 0.4, 0.3125, 0.4, 0.3125, 0.5, 0.2917, 0.5, 0.2917, 0.5, 0.3125, 0.5, 0.3125, 0.6, 0.2917, 0.6, 0.3125, 0.6, 0.3333, 0.6, 0.3333, 0.7, 0.3125, 0.7, 0.3125, 0.7, 0.3333, 0.7, 0.3333, 0.8, 0.3125, 0.8, 0.3125, 0.8, 0.3333, 0.8, 0.3333, 0.9, 0.3125, 0.9, 0.3125, 0.9, 0.3333, 0.9, 0.3333, 1.0, 0.3125, 1.0, 0.3125, -1.11e-16, 0.3333, -1.11e-16, 0.3333, 0.1, 0.3125, 0.1, 0.3125, 0.1, 0.3333, 0.1, 0.3333, 0.2, 0.3125, 0.2, 0.3125, 0.2, 0.3333, 0.2, 0.3333, 0.3, 0.3125, 0.3, 0.3125, 0.3, 0.3333, 0.3, 0.3333, 0.4, 0.3125, 0.4, 0.3125, 0.4, 0.3333, 0.4, 0.3333, 0.5, 0.3125, 0.5, 0.3125, 0.5, 0.3333, 0.5, 0.3333, 0.6, 0.3125, 0.6, 0.3333, 0.6, 0.3542, 0.6, 0.3542, 0.7, 0.3333, 0.7, 0.3333, 0.7, 0.3542, 0.7, 0.3542, 0.8, 0.3333, 0.8, 0.3333, 0.8, 0.3542, 0.8, 0.3542, 0.9, 0.3333, 0.9, 0.3333, 0.9, 0.3542, 0.9, 0.3542, 1.0, 0.3333, 1.0, 0.3333, -1.11e-16, 0.3542, -1.11e-16, 0.3542, 0.1, 0.3333, 0.1, 0.3333, 0.1, 0.3542, 0.1, 0.3542, 0.2, 0.3333, 0.2, 0.3333, 0.2, 0.3542, 0.2, 0.3542, 0.3, 0.3333, 0.3, 0.3333, 0.3, 0.3542, 0.3, 0.3542, 0.4, 0.3333, 0.4, 0.3333, 0.4, 0.3542, 0.4, 0.3542, 0.5, 0.3333, 0.5, 0.3333, 0.5, 0.3542, 0.5, 0.3542, 0.6, 0.3333, 0.6, 0.3542, 0.6, 0.375, 0.6, 0.375, 0.7, 0.3542, 0.7, 0.3542, 0.7, 0.375, 0.7, 0.375, 0.8, 0.3542, 0.8, 0.3542, 0.8, 0.375, 0.8, 0.375, 0.9, 0.3542, 0.9, 0.3542, 0.9, 0.375, 0.9, 0.375, 1.0, 0.3542, 1.0, 0.3542, -1.11e-16, 0.375, -1.11e-16, 0.375, 0.1, 0.3542, 0.1, 0.3542, 0.1, 0.375, 0.1, 0.375, 0.2, 0.3542, 0.2, 0.3542, 0.2, 0.375, 0.2, 0.375, 0.3, 0.3542, 0.3, 0.3542, 0.3, 0.375, 0.3, 0.375, 0.4, 0.3542, 0.4, 0.3542, 0.4, 0.375, 0.4, 0.375, 0.5, 0.3542, 0.5, 0.3542, 0.5, 0.375, 0.5, 0.375, 0.6, 0.3542, 0.6, 0.375, 0.6, 0.3958, 0.6, 0.3958, 0.7, 0.375, 0.7, 0.375, 0.7, 0.3958, 0.7, 0.3958, 0.8, 0.375, 0.8, 0.375, 0.8, 0.3958, 0.8, 0.3958, 0.9, 0.375, 0.9, 0.375, 0.9, 0.3958, 0.9, 0.3958, 1.0, 0.375, 1.0, 0.375, -1.11e-16, 0.3958, -1.11e-16, 0.3958, 0.1, 0.375, 0.1, 0.375, 0.1, 0.3958, 0.1, 0.3958, 0.2, 0.375, 0.2, 0.375, 0.2, 0.3958, 0.2, 0.3958, 0.3, 0.375, 0.3, 0.375, 0.3, 0.3958, 0.3, 0.3958, 0.4, 0.375, 0.4, 0.375, 0.4, 0.3958, 0.4, 0.3958, 0.5, 0.375, 0.5, 0.375, 0.5, 0.3958, 0.5, 0.3958, 0.6, 0.375, 0.6, 0.3958, 0.6, 0.4167, 0.6, 0.4167, 0.7, 0.3958, 0.7, 0.3958, 0.7, 0.4167, 0.7, 0.4167, 0.8, 0.3958, 0.8, 0.3958, 0.8, 0.4167, 0.8, 0.4167, 0.9, 0.3958, 0.9, 0.3958, 0.9, 0.4167, 0.9, 0.4167, 1.0, 0.3958, 1.0, 0.3958, -1.11e-16, 0.4167, -1.11e-16, 0.4167, 0.1, 0.3958, 0.1, 0.3958, 0.1, 0.4167, 0.1, 0.4167, 0.2, 0.3958, 0.2, 0.3958, 0.2, 0.4167, 0.2, 0.4167, 0.3, 0.3958, 0.3, 0.3958, 0.3, 0.4167, 0.3, 0.4167, 0.4, 0.3958, 0.4, 0.3958, 0.4, 0.4167, 0.4, 0.4167, 0.5, 0.3958, 0.5, 0.3958, 0.5, 0.4167, 0.5, 0.4167, 0.6, 0.3958, 0.6, 0.4167, 0.6, 0.4375, 0.6, 0.4375, 0.7, 0.4167, 0.7, 0.4167, 0.7, 0.4375, 0.7, 0.4375, 0.8, 0.4167, 0.8, 0.4167, 0.8, 0.4375, 0.8, 0.4375, 0.9, 0.4167, 0.9, 0.4167, 0.9, 0.4375, 0.9, 0.4375, 1.0, 0.4167, 1.0, 0.4167, -1.11e-16, 0.4375, -1.11e-16, 0.4375, 0.1, 0.4167, 0.1, 0.4167, 0.1, 0.4375, 0.1, 0.4375, 0.2, 0.4167, 0.2, 0.4167, 0.2, 0.4375, 0.2, 0.4375, 0.3, 0.4167, 0.3, 0.4167, 0.3, 0.4375, 0.3, 0.4375, 0.4, 0.4167, 0.4, 0.4167, 0.4, 0.4375, 0.4, 0.4375, 0.5, 0.4167, 0.5, 0.4167, 0.5, 0.4375, 0.5, 0.4375, 0.6, 0.4167, 0.6, 0.4375, 0.6, 0.4583, 0.6, 0.4583, 0.7, 0.4375, 0.7, 0.4375, 0.7, 0.4583, 0.7, 0.4583, 0.8, 0.4375, 0.8, 0.4375, 0.8, 0.4583, 0.8, 0.4583, 0.9, 0.4375, 0.9, 0.4375, 0.9, 0.4583, 0.9, 0.4583, 1.0, 0.4375, 1.0, 0.4375, -1.11e-16, 0.4583, -1.11e-16, 0.4583, 0.1, 0.4375, 0.1, 0.4375, 0.1, 0.4583, 0.1, 0.4583, 0.2, 0.4375, 0.2, 0.4375, 0.2, 0.4583, 0.2, 0.4583, 0.3, 0.4375, 0.3, 0.4375, 0.3, 0.4583, 0.3, 0.4583, 0.4, 0.4375, 0.4, 0.4375, 0.4, 0.4583, 0.4, 0.4583, 0.5, 0.4375, 0.5, 0.4375, 0.5, 0.4583, 0.5, 0.4583, 0.6, 0.4375, 0.6, 0.4583, 0.6, 0.4792, 0.6, 0.4792, 0.7, 0.4583, 0.7, 0.4583, 0.7, 0.4792, 0.7, 0.4792, 0.8, 0.4583, 0.8, 0.4583, 0.8, 0.4792, 0.8, 0.4792, 0.9, 0.4583, 0.9, 0.4583, 0.9, 0.4792, 0.9, 0.4792, 1.0, 0.4583, 1.0, 0.4583, -1.11e-16, 0.4792, -1.11e-16, 0.4792, 0.1, 0.4583, 0.1, 0.4583, 0.1, 0.4792, 0.1, 0.4792, 0.2, 0.4583, 0.2, 0.4583, 0.2, 0.4792, 0.2, 0.4792, 0.3, 0.4583, 0.3, 0.4583, 0.3, 0.4792, 0.3, 0.4792, 0.4, 0.4583, 0.4, 0.4583, 0.4, 0.4792, 0.4, 0.4792, 0.5, 0.4583, 0.5, 0.4583, 0.5, 0.4792, 0.5, 0.4792, 0.6, 0.4583, 0.6, 0.4792, 0.6, 0.5, 0.6, 0.5, 0.7, 0.4792, 0.7, 0.4792, 0.7, 0.5, 0.7, 0.5, 0.8, 0.4792, 0.8, 0.4792, 0.8, 0.5, 0.8, 0.5, 0.9, 0.4792, 0.9, 0.4792, 0.9, 0.5, 0.9, 0.5, 1.0, 0.4792, 1.0, 0.4792, -1.11e-16, 0.5, -1.11e-16, 0.5, 0.1, 0.4792, 0.1, 0.4792, 0.1, 0.5, 0.1, 0.5, 0.2, 0.4792, 0.2, 0.4792, 0.2, 0.5, 0.2, 0.5, 0.3, 0.4792, 0.3, 0.4792, 0.3, 0.5, 0.3, 0.5, 0.4, 0.4792, 0.4, 0.4792, 0.4, 0.5, 0.4, 0.5, 0.5, 0.4792, 0.5, 0.4792, 0.5, 0.5, 0.5, 0.5, 0.6, 0.4792, 0.6])
me_cylinder_002.materials.append(mat_material_002)
me_cylinder_002.update()
me_plane = bpy.data.meshes.new('Plane')
me_plane.from_pydata([(-1.0, -1.0, 0.0), (1.0, -1.0, 0.0), (-1.0, 1.0, 0.0), (1.0, 1.0, 0.0)], [], [(0, 1, 3, 2)])
_uv = me_plane.uv_layers.new(name='UVMap')
_uv.uv.foreach_set('vector', [0.0, 0.0, 1.0, 0.0, 1.0, 1.0, 0.0, 1.0])
me_plane.update()
me_plane_001 = bpy.data.meshes.new('Plane.001')
me_plane_001.from_pydata([(-1.0, -1.0, 0.0), (1.0, -1.0, 0.0), (-1.0, 1.0, 0.0), (1.0, 1.0, 0.0)], [], [(0, 1, 3, 2)])
_uv = me_plane_001.uv_layers.new(name='UVMap')
_uv.uv.foreach_set('vector', [0.0, 0.0, 1.0, 0.0, 1.0, 1.0, 0.0, 1.0])
me_plane_001.update()

# ---- objects
ob_camera = bpy.data.objects.new('Camera', cam_camera)
ob_cylinder = bpy.data.objects.new('Cylinder', me_cylinder_001)
ob_hooksonlamp_001 = bpy.data.objects.new('HooksOnLamp.001', me_cylinder_002)
ob_plane = bpy.data.objects.new('Plane', me_plane)
ob_plane_001 = bpy.data.objects.new('Plane.001', me_plane_001)
ob_point = bpy.data.objects.new('Point', light_point)
ob_point_001 = bpy.data.objects.new('Point.001', light_point_001)
ob_point_002 = bpy.data.objects.new('Point.002', light_point_002)

# ---- transforms, parenting, visibility, modifiers, constraints
ob_camera.location = (-0.3992, 22.26, 0.1999)
ob_camera.rotation_euler = (1.595, -4.05e-07, 3.155)
ob_camera.lock_rotations_4d = False
ob_camera.empty_display_type = 'ARROWS'
ob_camera.color = (0.0, 0.0, 0.0, 0.0)
ob_camera.display_type = 'WIRE'
ob_camera.lineart.crease_threshold = 0.0
ob_cylinder.location = (0.0006615, 0.0, 0.0)
ob_hooksonlamp_001.location = (0.006716, -0.0005223, 2.421)
ob_hooksonlamp_001.rotation_euler = (8.742e-08, 6.283, -0.0)
ob_hooksonlamp_001.scale = (0.2917, 0.2917, 0.3427)
ob_plane.location = (0.0, -2.799, 0.0)
ob_plane.rotation_euler = (0.0, 1.571, 1.571)
ob_plane.scale = (10.67, 13.74, 3.439)
ob_plane_001.location = (0.0, 0.5981, -3.485)
ob_plane_001.rotation_euler = (0.0, 0.0, 1.571)
ob_plane_001.scale = (11.04, -164.2, 14.69)
ob_point.location = (-5.123, -1.033, 3.963)
ob_point_001.location = (5.248, -1.039, -1.982)
ob_point_002.location = (-5.439, -1.198, -2.596)

# ---- collection membership
col_collection.objects.link(ob_camera)
col_collection.objects.link(ob_cylinder)
col_collection.objects.link(ob_hooksonlamp_001)
col_collection.objects.link(ob_plane)
col_collection.objects.link(ob_plane_001)
col_collection.objects.link(ob_point)
col_collection.objects.link(ob_point_001)
col_collection.objects.link(ob_point_002)

# ---- scene / render settings (as saved in the file)
scene.camera = ob_camera
scene.frame_start = 1; scene.frame_end = 250; scene.frame_set(1)
scene.render.engine = 'CYCLES'
scene.cycles.samples = 280
bpy.context.view_layer.update()
